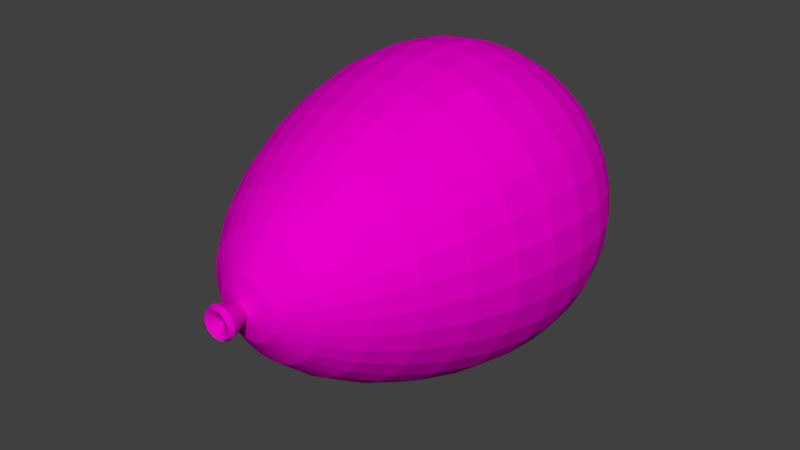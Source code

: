 # Source: Balloon.blend  (saved by Blender 2.61.0; exported with 4.5.12 LTS)
import bpy
from mathutils import Matrix  # noqa: F401  (used for matrix-valued properties, if any)

bpy.ops.wm.read_factory_settings(use_empty=True)
scene = bpy.context.scene
scene.name = 'Scene'

# ---- collections
col_collection_1 = bpy.data.collections.new('Collection 1'); scene.collection.children.link(col_collection_1)

# ---- materials (node trees are filled in below, after node groups)
mat_balloon = bpy.data.materials.new('balloon')
mat_balloon.alpha_threshold = 0.0
mat_balloon.use_transparent_shadow = False
mat_balloon.diffuse_color = (0.8, 0.0, 0.5844, 1.0)
mat_balloon.roughness = 0.5
mat_balloon.line_color = (0.0, 0.0, 0.0, 1.0)

# ---- material node trees

# ---- world
world_world = bpy.data.worlds.new('World'); scene.world = world_world
world_world.color = (0.05088, 0.05088, 0.05088)
world_world.use_sun_shadow = False
world_world.sun_shadow_jitter_overblur = 0.0
world_world.cycles.sampling_method = 'MANUAL'
world_world.cycles.sample_map_resolution = 256

# ---- meshes
me_sphere = bpy.data.meshes.new('Sphere')
me_sphere.from_pydata([(0.09567, -0.5386, -0.01903), (0.1877, -0.4722, -0.03733), (0.2724, -0.3733, -0.05419), (0.3468, -0.2519, -0.06897), (0.4077, -0.1179, -0.08111), (0.4531, 0.01984, -0.09012), (0.481, 0.1537, -0.09567), (0.4904, 0.2779, -0.09755), (0.481, 0.3883, -0.09567), (0.4531, 0.4838, -0.09012), (0.4077, 0.5702, -0.08111), (0.3468, 0.646, -0.06897), (0.2724, 0.7082, -0.05419), (0.1877, 0.7544, -0.03733), (0.09567, 0.7828, -0.01903), (0.09012, 0.7828, -0.03733), (0.1768, 0.7544, -0.07322), (0.2566, 0.7082, -0.1063), (0.3266, 0.646, -0.1353), (0.3841, 0.5702, -0.1591), (0.4268, 0.4838, -0.1768), (0.4531, 0.3883, -0.1877), (0.4619, 0.2779, -0.1913), (0.4531, 0.1537, -0.1877), (0.4268, 0.01984, -0.1768), (0.3841, -0.1179, -0.1591), (0.3266, -0.2519, -0.1353), (0.2566, -0.3733, -0.1063), (0.1768, -0.4722, -0.07322), (0.09012, -0.5386, -0.03733), (0.08111, -0.5386, -0.05419), (0.1591, -0.4722, -0.1063), (0.231, -0.3733, -0.1543), (0.294, -0.2519, -0.1964), (0.3457, -0.1179, -0.231), (0.3841, 0.01984, -0.2566), (0.4077, 0.1537, -0.2724), (0.4157, 0.2779, -0.2778), (0.4077, 0.3883, -0.2724), (0.3841, 0.4838, -0.2566), (0.3457, 0.5702, -0.231), (0.294, 0.646, -0.1964), (0.231, 0.7082, -0.1543), (0.1591, 0.7544, -0.1063), (0.08111, 0.7828, -0.05419), (0.06897, 0.7828, -0.06897), (0.1353, 0.7544, -0.1353), (0.1964, 0.7082, -0.1964), (0.25, 0.646, -0.25), (0.294, 0.5702, -0.294), (0.3266, 0.4838, -0.3266), (0.3468, 0.3883, -0.3468), (0.3536, 0.2779, -0.3536), (0.3468, 0.1537, -0.3468), (0.3266, 0.01984, -0.3266), (0.294, -0.1179, -0.294), (0.25, -0.2519, -0.25), (0.1964, -0.3733, -0.1964), (0.1353, -0.4722, -0.1353), (0.06897, -0.5386, -0.06897), (0.05419, -0.5386, -0.08111), (0.1063, -0.4722, -0.1591), (0.1543, -0.3733, -0.231), (0.1964, -0.2519, -0.294), (0.231, -0.1179, -0.3457), (0.2566, 0.01984, -0.3841), (0.2724, 0.1537, -0.4077), (0.2778, 0.2779, -0.4157), (0.2724, 0.3883, -0.4077), (0.2566, 0.4838, -0.3841), (0.231, 0.5702, -0.3457), (0.1964, 0.646, -0.294), (0.1543, 0.7082, -0.231), (0.1063, 0.7544, -0.1591), (0.05419, 0.7828, -0.08111), (0.03733, 0.7828, -0.09012), (0.07322, 0.7544, -0.1768), (0.1063, 0.7082, -0.2566), (0.1353, 0.646, -0.3266), (0.1591, 0.5702, -0.3841), (0.1768, 0.4838, -0.4268), (0.1877, 0.3883, -0.4531), (0.1913, 0.2779, -0.4619), (0.1877, 0.1537, -0.4531), (0.1768, 0.01984, -0.4268), (0.1591, -0.1179, -0.3841), (0.1353, -0.2519, -0.3266), (0.1063, -0.3733, -0.2566), (0.07322, -0.4722, -0.1768), (0.03733, -0.5386, -0.09012), (0.01903, -0.5386, -0.09567), (0.03733, -0.4722, -0.1877), (0.05419, -0.3733, -0.2724), (0.06897, -0.2519, -0.3468), (0.08111, -0.1179, -0.4077), (0.09012, 0.01984, -0.4531), (0.09567, 0.1537, -0.481), (0.09755, 0.2779, -0.4904), (0.09567, 0.3883, -0.481), (0.09012, 0.4838, -0.4531), (0.08111, 0.5702, -0.4077), (0.06897, 0.646, -0.3468), (0.05419, 0.7082, -0.2724), (0.03733, 0.7544, -0.1877), (0.01903, 0.7828, -0.09567), (-5.588e-09, 0.7828, -0.09755), (-1.118e-08, 0.7544, -0.1913), (-2.608e-08, 0.7082, -0.2778), (7.451e-09, 0.646, -0.3536), (-4.47e-08, 0.5702, -0.4157), (2.235e-08, 0.4838, -0.4619), (-4.47e-08, 0.3883, -0.4904), (-8.196e-08, 0.2779, -0.5), (-4.47e-08, 0.1537, -0.4904), (-3.725e-08, 0.01984, -0.4619), (-4.47e-08, -0.1179, -0.4157), (7.451e-09, -0.2519, -0.3536), (-7.451e-09, -0.3733, -0.2778), (-3.725e-09, -0.4722, -0.1913), (-5.588e-09, -0.5386, -0.09754), (-0.01903, -0.5386, -0.09567), (-0.03733, -0.4722, -0.1877), (-0.05419, -0.3733, -0.2724), (-0.06897, -0.2519, -0.3468), (-0.08111, -0.1179, -0.4077), (-0.09012, 0.01984, -0.4531), (-0.09567, 0.1537, -0.481), (-0.09755, 0.2779, -0.4904), (-0.09567, 0.3883, -0.481), (-0.09012, 0.4838, -0.4531), (-0.08111, 0.5702, -0.4077), (-0.06897, 0.646, -0.3468), (-0.05419, 0.7082, -0.2724), (-0.03733, 0.7544, -0.1877), (-0.01903, 0.7828, -0.09567), (-0.03733, 0.7828, -0.09012), (-0.07322, 0.7544, -0.1768), (-0.1063, 0.7082, -0.2566), (-0.1353, 0.646, -0.3266), (-0.1591, 0.5702, -0.3841), (-0.1768, 0.4838, -0.4268), (-0.1877, 0.3883, -0.4531), (-0.1913, 0.2779, -0.4619), (-0.1877, 0.1537, -0.4531), (-0.1768, 0.01984, -0.4268), (-0.1591, -0.1179, -0.3841), (-0.1353, -0.2519, -0.3266), (-0.1063, -0.3733, -0.2566), (-0.07322, -0.4722, -0.1768), (-0.03733, -0.5386, -0.09012), (-0.05419, -0.5386, -0.08111), (-0.1063, -0.4722, -0.1591), (-0.1543, -0.3733, -0.231), (-0.1964, -0.2519, -0.294), (-0.231, -0.1179, -0.3457), (-0.2566, 0.01984, -0.3841), (-0.2724, 0.1537, -0.4077), (-0.2778, 0.2779, -0.4157), (-0.2724, 0.3883, -0.4077), (-0.2566, 0.4838, -0.3841), (-0.231, 0.5702, -0.3457), (-0.1964, 0.646, -0.294), (-0.1543, 0.7082, -0.231), (-0.1063, 0.7544, -0.1591), (-0.05419, 0.7828, -0.08111), (-0.06897, 0.7828, -0.06897), (-0.1353, 0.7544, -0.1353), (-0.1964, 0.7082, -0.1964), (-0.25, 0.646, -0.25), (-0.294, 0.5702, -0.294), (-0.3266, 0.4838, -0.3266), (-0.3468, 0.3883, -0.3468), (-0.3536, 0.2779, -0.3536), (-0.3468, 0.1537, -0.3468), (-0.3266, 0.01984, -0.3266), (-0.294, -0.1179, -0.294), (-0.25, -0.2519, -0.25), (-0.1964, -0.3733, -0.1964), (-0.1353, -0.4722, -0.1353), (-0.06897, -0.5386, -0.06897), (-0.08111, -0.5386, -0.05419), (-0.1591, -0.4722, -0.1063), (-0.231, -0.3733, -0.1543), (-0.294, -0.2519, -0.1964), (-0.3457, -0.1179, -0.231), (-0.3841, 0.01984, -0.2566), (-0.4077, 0.1537, -0.2724), (-0.4157, 0.2779, -0.2778), (-0.4077, 0.3883, -0.2724), (-0.3841, 0.4838, -0.2566), (-0.3457, 0.5702, -0.231), (-0.294, 0.646, -0.1964), (-0.231, 0.7082, -0.1543), (-0.1591, 0.7544, -0.1063), (-0.08111, 0.7828, -0.05419), (-0.09012, 0.7828, -0.03733), (-0.1768, 0.7544, -0.07322), (-0.2566, 0.7082, -0.1063), (-0.3266, 0.646, -0.1353), (-0.3841, 0.5702, -0.1591), (-0.4268, 0.4838, -0.1768), (-0.4531, 0.3883, -0.1877), (-0.4619, 0.2779, -0.1913), (-0.4531, 0.1537, -0.1877), (-0.4268, 0.01984, -0.1768), (-0.3841, -0.1179, -0.1591), (-0.3266, -0.2519, -0.1353), (-0.2566, -0.3733, -0.1063), (-0.1768, -0.4722, -0.07322), (-0.09012, -0.5386, -0.03733), (-0.09567, -0.5386, -0.01903), (-0.1877, -0.4722, -0.03733), (-0.2724, -0.3733, -0.05419), (-0.3468, -0.2519, -0.06897), (-0.4077, -0.1179, -0.08111), (-0.4531, 0.01984, -0.09012), (-0.481, 0.1537, -0.09567), (-0.4904, 0.2779, -0.09754), (-0.481, 0.3883, -0.09567), (-0.4531, 0.4838, -0.09012), (-0.4077, 0.5702, -0.08111), (-0.3468, 0.646, -0.06897), (-0.2724, 0.7082, -0.05419), (-0.1877, 0.7544, -0.03733), (-0.09567, 0.7828, -0.01903), (-0.09755, 0.7828, 1.49e-08), (-0.1913, 0.7544, 1.49e-08), (-0.2778, 0.7082, 4.47e-08), (-0.3536, 0.646, -1.49e-08), (-0.4157, 0.5702, 4.47e-08), (-0.4619, 0.4838, -1.49e-08), (-0.4904, 0.3883, 7.451e-08), (-0.5, 0.2779, 1.937e-07), (-0.4904, 0.1537, 1.043e-07), (-0.4619, 0.01984, 4.47e-08), (-0.4157, -0.1179, 1.043e-07), (-0.3536, -0.2519, 4.47e-08), (-0.2778, -0.3733, 7.451e-08), (-0.1913, -0.4722, 7.451e-08), (-0.09755, -0.5386, 7.451e-08), (-0.09567, -0.5386, 0.01903), (-0.1877, -0.4722, 0.03733), (-0.2724, -0.3733, 0.05419), (-0.3468, -0.2519, 0.06897), (-0.4077, -0.1179, 0.08111), (-0.4531, 0.01984, 0.09012), (-0.481, 0.1537, 0.09567), (-0.4904, 0.2779, 0.09755), (-0.481, 0.3883, 0.09567), (-0.4531, 0.4838, 0.09012), (-0.4077, 0.5702, 0.08111), (-0.3468, 0.646, 0.06897), (-0.2724, 0.7082, 0.05419), (-0.1877, 0.7544, 0.03733), (-0.09567, 0.7828, 0.01903), (-0.09012, 0.7828, 0.03733), (-0.1768, 0.7544, 0.07322), (-0.2566, 0.7082, 0.1063), (-0.3266, 0.646, 0.1353), (-0.3841, 0.5702, 0.1591), (-0.4268, 0.4838, 0.1768), (-0.4531, 0.3883, 0.1877), (-0.4619, 0.2779, 0.1913), (-0.4531, 0.1537, 0.1877), (-0.4268, 0.01984, 0.1768), (-0.3841, -0.1179, 0.1591), (-0.3266, -0.2519, 0.1353), (-0.2566, -0.3733, 0.1063), (-0.1768, -0.4722, 0.07322), (-0.09012, -0.5386, 0.03733), (-0.08111, -0.5386, 0.05419), (-0.1591, -0.4722, 0.1063), (-0.231, -0.3733, 0.1543), (-0.294, -0.2519, 0.1964), (-0.3457, -0.1179, 0.231), (-0.3841, 0.01984, 0.2566), (-0.4077, 0.1537, 0.2724), (-0.4157, 0.2779, 0.2778), (-0.4077, 0.3883, 0.2724), (-0.3841, 0.4838, 0.2566), (-0.3457, 0.5702, 0.231), (-0.294, 0.646, 0.1964), (-0.231, 0.7082, 0.1543), (-0.1591, 0.7544, 0.1063), (-0.08111, 0.7828, 0.05419), (-0.06897, 0.7828, 0.06897), (-0.1353, 0.7544, 0.1353), (-0.1964, 0.7082, 0.1964), (-0.25, 0.646, 0.25), (-0.294, 0.5702, 0.294), (-0.3266, 0.4838, 0.3266), (-0.3468, 0.3883, 0.3468), (-0.3536, 0.2779, 0.3536), (-0.3468, 0.1537, 0.3468), (-0.3266, 0.01984, 0.3266), (-0.294, -0.1179, 0.294), (-0.25, -0.2519, 0.25), (-0.1964, -0.3733, 0.1964), (-0.1353, -0.4722, 0.1353), (-0.06897, -0.5386, 0.06897), (-0.05419, -0.5386, 0.08111), (-0.1063, -0.4722, 0.1591), (-0.1543, -0.3733, 0.231), (-0.1964, -0.2519, 0.294), (-0.231, -0.1179, 0.3457), (-0.2566, 0.01984, 0.3841), (-0.2724, 0.1537, 0.4077), (-0.2778, 0.2779, 0.4157), (-0.2724, 0.3883, 0.4077), (-0.2566, 0.4838, 0.3841), (-0.231, 0.5702, 0.3457), (-0.1964, 0.646, 0.294), (-0.1543, 0.7082, 0.231), (-0.1063, 0.7544, 0.1591), (-0.05419, 0.7828, 0.08111), (0.0, 0.7924, 1.49e-08), (-0.03733, 0.7828, 0.09012), (-0.07322, 0.7544, 0.1768), (-0.1063, 0.7082, 0.2566), (-0.1353, 0.646, 0.3266), (-0.1591, 0.5702, 0.3841), (-0.1768, 0.4838, 0.4268), (-0.1877, 0.3883, 0.4531), (-0.1913, 0.2779, 0.4619), (-0.1877, 0.1537, 0.4531), (-0.1768, 0.01984, 0.4268), (-0.1591, -0.1179, 0.3841), (-0.1353, -0.2519, 0.3266), (-0.1063, -0.3733, 0.2566), (-0.07322, -0.4722, 0.1768), (-0.03733, -0.5386, 0.09012), (-0.01903, -0.5386, 0.09567), (-0.03733, -0.4722, 0.1877), (-0.05419, -0.3733, 0.2724), (-0.06897, -0.2519, 0.3468), (-0.08111, -0.1179, 0.4077), (-0.09012, 0.01984, 0.4531), (-0.09567, 0.1537, 0.481), (-0.09754, 0.2779, 0.4904), (-0.09567, 0.3883, 0.481), (-0.09012, 0.4838, 0.4531), (-0.08111, 0.5702, 0.4077), (-0.06897, 0.646, 0.3468), (-0.05419, 0.7082, 0.2724), (-0.03733, 0.7544, 0.1877), (-0.01903, 0.7828, 0.09567), (9.313e-09, 0.7828, 0.09755), (2.608e-08, 0.7544, 0.1913), (7.451e-08, 0.7082, 0.2778), (1.49e-08, 0.646, 0.3536), (5.215e-08, 0.5702, 0.4157), (7.451e-09, 0.4838, 0.4619), (1.341e-07, 0.3883, 0.4904), (2.235e-07, 0.2779, 0.5), (1.341e-07, 0.1537, 0.4904), (4.47e-08, 0.01984, 0.4619), (5.215e-08, -0.1179, 0.4157), (1.49e-08, -0.2519, 0.3536), (4.47e-08, -0.3733, 0.2778), (1.118e-08, -0.4722, 0.1913), (1.49e-08, -0.5386, 0.09755), (0.01903, -0.5386, 0.09567), (0.03733, -0.4722, 0.1877), (0.05419, -0.3733, 0.2724), (0.06897, -0.2519, 0.3468), (0.08111, -0.1179, 0.4077), (0.09012, 0.01984, 0.4531), (0.09567, 0.1537, 0.481), (0.09755, 0.2779, 0.4904), (0.09567, 0.3883, 0.481), (0.09012, 0.4838, 0.4531), (0.08111, 0.5702, 0.4077), (0.06897, 0.646, 0.3468), (0.05419, 0.7082, 0.2724), (0.03733, 0.7544, 0.1877), (0.01903, 0.7828, 0.09567), (0.03733, 0.7828, 0.09012), (0.07322, 0.7544, 0.1768), (0.1063, 0.7082, 0.2566), (0.1353, 0.646, 0.3266), (0.1591, 0.5702, 0.3841), (0.1768, 0.4838, 0.4268), (0.1877, 0.3883, 0.4531), (0.1913, 0.2779, 0.4619), (0.1877, 0.1537, 0.4531), (0.1768, 0.01984, 0.4268), (0.1591, -0.1179, 0.3841), (0.1353, -0.2519, 0.3266), (0.1063, -0.3733, 0.2566), (0.07322, -0.4722, 0.1768), (0.03733, -0.5386, 0.09012), (0.05419, -0.5386, 0.08111), (0.1063, -0.4722, 0.1591), (0.1543, -0.3733, 0.231), (0.1964, -0.2519, 0.294), (0.231, -0.1179, 0.3457), (0.2566, 0.01984, 0.3841), (0.2724, 0.1537, 0.4077), (0.2778, 0.2779, 0.4157), (0.2724, 0.3883, 0.4077), (0.2566, 0.4838, 0.3841), (0.231, 0.5702, 0.3457), (0.1964, 0.646, 0.294), (0.1543, 0.7082, 0.231), (0.1063, 0.7544, 0.1591), (0.05419, 0.7828, 0.08111), (0.06897, 0.7828, 0.06897), (0.1353, 0.7544, 0.1353), (0.1964, 0.7082, 0.1964), (0.25, 0.646, 0.25), (0.294, 0.5702, 0.294), (0.3266, 0.4838, 0.3266), (0.3468, 0.3883, 0.3468), (0.3536, 0.2779, 0.3536), (0.3468, 0.1537, 0.3468), (0.3266, 0.01984, 0.3266), (0.294, -0.1179, 0.294), (0.25, -0.2519, 0.25), (0.1964, -0.3733, 0.1964), (0.1353, -0.4722, 0.1353), (0.06897, -0.5386, 0.06897), (0.08111, -0.5386, 0.05419), (0.1591, -0.4722, 0.1063), (0.231, -0.3733, 0.1543), (0.294, -0.2519, 0.1964), (0.3457, -0.1179, 0.231), (0.3841, 0.01984, 0.2566), (0.4077, 0.1537, 0.2724), (0.4157, 0.2779, 0.2778), (0.4077, 0.3883, 0.2724), (0.3841, 0.4838, 0.2566), (0.3457, 0.5702, 0.231), (0.294, 0.646, 0.1964), (0.231, 0.7082, 0.1543), (0.1591, 0.7544, 0.1063), (0.08111, 0.7828, 0.05419), (0.09012, 0.7828, 0.03733), (0.1768, 0.7544, 0.07322), (0.2566, 0.7082, 0.1063), (0.3266, 0.646, 0.1353), (0.3841, 0.5702, 0.1591), (0.4268, 0.4838, 0.1768), (0.4531, 0.3883, 0.1877), (0.4619, 0.2779, 0.1913), (0.4531, 0.1537, 0.1877), (0.4268, 0.01984, 0.1768), (0.3841, -0.1179, 0.1591), (0.3266, -0.2519, 0.1353), (0.2566, -0.3733, 0.1063), (0.1768, -0.4722, 0.07322), (0.09012, -0.5386, 0.03733), (0.09567, -0.5386, 0.01903), (0.1877, -0.4722, 0.03733), (0.2724, -0.3733, 0.05419), (0.3468, -0.2519, 0.06897), (0.4077, -0.1179, 0.08111), (0.4531, 0.01984, 0.09012), (0.481, 0.1537, 0.09567), (0.4904, 0.2779, 0.09754), (0.481, 0.3883, 0.09567), (0.4531, 0.4838, 0.09012), (0.4077, 0.5702, 0.08111), (0.3468, 0.646, 0.06897), (0.2724, 0.7082, 0.05419), (0.1877, 0.7544, 0.03733), (0.09567, 0.7828, 0.01903), (0.09755, 0.7828, -4.47e-08), (0.1913, 0.7544, -4.47e-08), (0.2778, 0.7082, -7.451e-08), (0.3536, 0.646, -1.49e-08), (0.4157, 0.5702, -7.451e-08), (0.4619, 0.4838, -1.49e-08), (0.4904, 0.3883, -1.639e-07), (0.5, 0.2779, -2.235e-07), (0.4904, 0.1537, -1.043e-07), (0.4619, 0.01984, -4.47e-08), (0.4157, -0.1179, -1.49e-08), (0.3536, -0.2519, 1.49e-08), (0.2778, -0.3733, -1.49e-08), (0.1913, -0.4722, 4.47e-08), (0.09754, -0.5386, 7.451e-08), (0.02526, -0.562, 1.49e-08), (0.02477, -0.562, 0.004928), (0.02334, -0.562, 0.009666), (0.021, -0.562, 0.01403), (0.01786, -0.562, 0.01786), (0.01403, -0.562, 0.021), (0.009666, -0.562, 0.02334), (0.004928, -0.562, 0.02477), (5.644e-09, -0.562, 0.02526), (-0.004928, -0.562, 0.02477), (-0.009666, -0.562, 0.02334), (-0.01403, -0.562, 0.021), (-0.01786, -0.562, 0.01786), (-0.021, -0.562, 0.01403), (-0.02334, -0.562, 0.009666), (-0.02477, -0.562, 0.004928), (-0.02526, -0.562, 7.451e-08), (-0.02477, -0.562, -0.004928), (-0.02334, -0.562, -0.009666), (-0.021, -0.562, -0.01403), (-0.01786, -0.562, -0.01786), (-0.01403, -0.562, -0.021), (-0.009666, -0.562, -0.02334), (-0.004928, -0.562, -0.02477), (3.381e-10, -0.562, -0.02526), (0.004928, -0.562, -0.02477), (0.009666, -0.562, -0.02334), (0.01403, -0.562, -0.021), (0.01786, -0.562, -0.01786), (0.021, -0.562, -0.01403), (0.02334, -0.562, -0.009666), (0.02477, -0.562, -0.004928), (0.04267, -0.6437, -0.008488), (0.0402, -0.6437, -0.01665), (0.03618, -0.6437, -0.02417), (0.03076, -0.6437, -0.03076), (0.02417, -0.6437, -0.03618), (0.01665, -0.6437, -0.0402), (0.008488, -0.6437, -0.04267), (-1.87e-09, -0.6437, -0.04351), (-0.008488, -0.6437, -0.04267), (-0.01665, -0.6437, -0.0402), (-0.02417, -0.6437, -0.03618), (-0.03076, -0.6437, -0.03076), (-0.03618, -0.6437, -0.02417), (-0.0402, -0.6437, -0.01665), (-0.04267, -0.6437, -0.008488), (-0.04351, -0.6437, 7.451e-08), (-0.04267, -0.6437, 0.008488), (-0.0402, -0.6437, 0.01665), (-0.03618, -0.6437, 0.02417), (-0.03076, -0.6437, 0.03076), (-0.02417, -0.6437, 0.03618), (-0.01665, -0.6437, 0.0402), (-0.008488, -0.6437, 0.04267), (7.269e-09, -0.6437, 0.04351), (0.008488, -0.6437, 0.04267), (0.01665, -0.6437, 0.0402), (0.02417, -0.6437, 0.03618), (0.03076, -0.6437, 0.03076), (0.03618, -0.6437, 0.02417), (0.0402, -0.6437, 0.01665), (0.04267, -0.6437, 0.008488), (0.04351, -0.6437, 1.49e-08), (3.725e-09, -0.6202, 1.49e-08), (0.04183, -0.6029, -0.00832), (0.0394, -0.6029, -0.01632), (0.03546, -0.6029, -0.02369), (0.03016, -0.6029, -0.03016), (0.02369, -0.6029, -0.03546), (0.01632, -0.6029, -0.0394), (0.00832, -0.6029, -0.04183), (-1.514e-09, -0.6029, -0.04265), (-0.00832, -0.6029, -0.04183), (-0.01632, -0.6029, -0.0394), (-0.02369, -0.6029, -0.03546), (-0.03016, -0.6029, -0.03016), (-0.03546, -0.6029, -0.02369), (-0.0394, -0.6029, -0.01632), (-0.04183, -0.6029, -0.00832), (-0.04265, -0.6029, 7.451e-08), (-0.04183, -0.6029, 0.00832), (-0.0394, -0.6029, 0.01632), (-0.03546, -0.6029, 0.02369), (-0.03016, -0.6029, 0.03016), (-0.02369, -0.6029, 0.03546), (-0.01632, -0.6029, 0.0394), (-0.00832, -0.6029, 0.04183), (7.444e-09, -0.6029, 0.04265), (0.00832, -0.6029, 0.04183), (0.01632, -0.6029, 0.0394), (0.02369, -0.6029, 0.03546), (0.03016, -0.6029, 0.03016), (0.03546, -0.6029, 0.02369), (0.0394, -0.6029, 0.01632), (0.04183, -0.6029, 0.00832), (0.04265, -0.6029, 7.451e-08), (0.05056, -0.6273, -0.01006), (0.04763, -0.6273, -0.01973), (0.04286, -0.6273, -0.02864), (0.03645, -0.6273, -0.03645), (0.02864, -0.6273, -0.04286), (0.01973, -0.6273, -0.04763), (0.01006, -0.6273, -0.05056), (-2.37e-09, -0.6273, -0.05155), (-0.01006, -0.6273, -0.05056), (-0.01973, -0.6273, -0.04763), (-0.02864, -0.6273, -0.04286), (-0.03645, -0.6273, -0.03645), (-0.04286, -0.6273, -0.02864), (-0.04763, -0.6273, -0.01973), (-0.05056, -0.6273, -0.01006), (-0.05155, -0.6273, 7.451e-08), (-0.05056, -0.6273, 0.01006), (-0.04763, -0.6273, 0.01973), (-0.04286, -0.6273, 0.02864), (-0.03645, -0.6273, 0.03645), (-0.02864, -0.6273, 0.04286), (-0.01973, -0.6273, 0.04763), (-0.01006, -0.6273, 0.05056), (8.458e-09, -0.6273, 0.05155), (0.01006, -0.6273, 0.05056), (0.01973, -0.6273, 0.04763), (0.02864, -0.6273, 0.04286), (0.03645, -0.6273, 0.03645), (0.04286, -0.6273, 0.02864), (0.04763, -0.6273, 0.01973), (0.05056, -0.6273, 0.01006), (0.05155, -0.6273, 1.49e-08)], [], [(0, 1, 479, 480), (478, 479, 1, 2), (477, 478, 2, 3), (476, 477, 3, 4), (475, 476, 4, 5), (474, 475, 5, 6), (473, 474, 6, 7), (472, 473, 7, 8), (471, 472, 8, 9), (470, 471, 9, 10), (469, 470, 10, 11), (468, 469, 11, 12), (467, 468, 12, 13), (466, 467, 13, 14), (315, 466, 14), (315, 14, 15), (14, 13, 16, 15), (13, 12, 17, 16), (12, 11, 18, 17), (11, 10, 19, 18), (10, 9, 20, 19), (9, 8, 21, 20), (8, 7, 22, 21), (7, 6, 23, 22), (6, 5, 24, 23), (5, 4, 25, 24), (4, 3, 26, 25), (3, 2, 27, 26), (2, 1, 28, 27), (1, 0, 29, 28), (28, 29, 30, 31), (27, 28, 31, 32), (26, 27, 32, 33), (25, 26, 33, 34), (24, 25, 34, 35), (23, 24, 35, 36), (22, 23, 36, 37), (21, 22, 37, 38), (20, 21, 38, 39), (19, 20, 39, 40), (18, 19, 40, 41), (17, 18, 41, 42), (16, 17, 42, 43), (15, 16, 43, 44), (315, 15, 44), (315, 44, 45), (44, 43, 46, 45), (43, 42, 47, 46), (42, 41, 48, 47), (41, 40, 49, 48), (40, 39, 50, 49), (39, 38, 51, 50), (38, 37, 52, 51), (37, 36, 53, 52), (36, 35, 54, 53), (35, 34, 55, 54), (34, 33, 56, 55), (33, 32, 57, 56), (32, 31, 58, 57), (31, 30, 59, 58), (58, 59, 60, 61), (57, 58, 61, 62), (56, 57, 62, 63), (55, 56, 63, 64), (54, 55, 64, 65), (53, 54, 65, 66), (52, 53, 66, 67), (51, 52, 67, 68), (50, 51, 68, 69), (49, 50, 69, 70), (48, 49, 70, 71), (47, 48, 71, 72), (46, 47, 72, 73), (45, 46, 73, 74), (315, 45, 74), (315, 74, 75), (74, 73, 76, 75), (73, 72, 77, 76), (72, 71, 78, 77), (71, 70, 79, 78), (70, 69, 80, 79), (69, 68, 81, 80), (68, 67, 82, 81), (67, 66, 83, 82), (66, 65, 84, 83), (65, 64, 85, 84), (64, 63, 86, 85), (63, 62, 87, 86), (62, 61, 88, 87), (61, 60, 89, 88), (88, 89, 90, 91), (87, 88, 91, 92), (86, 87, 92, 93), (85, 86, 93, 94), (84, 85, 94, 95), (83, 84, 95, 96), (82, 83, 96, 97), (81, 82, 97, 98), (80, 81, 98, 99), (79, 80, 99, 100), (78, 79, 100, 101), (77, 78, 101, 102), (76, 77, 102, 103), (75, 76, 103, 104), (315, 75, 104), (315, 104, 105), (104, 103, 106, 105), (103, 102, 107, 106), (102, 101, 108, 107), (101, 100, 109, 108), (100, 99, 110, 109), (99, 98, 111, 110), (98, 97, 112, 111), (97, 96, 113, 112), (96, 95, 114, 113), (95, 94, 115, 114), (94, 93, 116, 115), (93, 92, 117, 116), (92, 91, 118, 117), (91, 90, 119, 118), (118, 119, 120, 121), (117, 118, 121, 122), (116, 117, 122, 123), (115, 116, 123, 124), (114, 115, 124, 125), (113, 114, 125, 126), (112, 113, 126, 127), (111, 112, 127, 128), (110, 111, 128, 129), (109, 110, 129, 130), (108, 109, 130, 131), (107, 108, 131, 132), (106, 107, 132, 133), (105, 106, 133, 134), (315, 105, 134), (315, 134, 135), (134, 133, 136, 135), (133, 132, 137, 136), (132, 131, 138, 137), (131, 130, 139, 138), (130, 129, 140, 139), (129, 128, 141, 140), (128, 127, 142, 141), (127, 126, 143, 142), (126, 125, 144, 143), (125, 124, 145, 144), (124, 123, 146, 145), (123, 122, 147, 146), (122, 121, 148, 147), (121, 120, 149, 148), (148, 149, 150, 151), (147, 148, 151, 152), (146, 147, 152, 153), (145, 146, 153, 154), (144, 145, 154, 155), (143, 144, 155, 156), (142, 143, 156, 157), (141, 142, 157, 158), (140, 141, 158, 159), (139, 140, 159, 160), (138, 139, 160, 161), (137, 138, 161, 162), (136, 137, 162, 163), (135, 136, 163, 164), (315, 135, 164), (315, 164, 165), (164, 163, 166, 165), (163, 162, 167, 166), (162, 161, 168, 167), (161, 160, 169, 168), (160, 159, 170, 169), (159, 158, 171, 170), (158, 157, 172, 171), (157, 156, 173, 172), (156, 155, 174, 173), (155, 154, 175, 174), (154, 153, 176, 175), (153, 152, 177, 176), (152, 151, 178, 177), (151, 150, 179, 178), (178, 179, 180, 181), (177, 178, 181, 182), (176, 177, 182, 183), (175, 176, 183, 184), (174, 175, 184, 185), (173, 174, 185, 186), (172, 173, 186, 187), (171, 172, 187, 188), (170, 171, 188, 189), (169, 170, 189, 190), (168, 169, 190, 191), (167, 168, 191, 192), (166, 167, 192, 193), (165, 166, 193, 194), (315, 165, 194), (315, 194, 195), (194, 193, 196, 195), (193, 192, 197, 196), (192, 191, 198, 197), (191, 190, 199, 198), (190, 189, 200, 199), (189, 188, 201, 200), (188, 187, 202, 201), (187, 186, 203, 202), (186, 185, 204, 203), (185, 184, 205, 204), (184, 183, 206, 205), (183, 182, 207, 206), (182, 181, 208, 207), (181, 180, 209, 208), (208, 209, 210, 211), (207, 208, 211, 212), (206, 207, 212, 213), (205, 206, 213, 214), (204, 205, 214, 215), (203, 204, 215, 216), (202, 203, 216, 217), (201, 202, 217, 218), (200, 201, 218, 219), (199, 200, 219, 220), (198, 199, 220, 221), (197, 198, 221, 222), (196, 197, 222, 223), (195, 196, 223, 224), (315, 195, 224), (315, 224, 225), (224, 223, 226, 225), (223, 222, 227, 226), (222, 221, 228, 227), (221, 220, 229, 228), (220, 219, 230, 229), (219, 218, 231, 230), (218, 217, 232, 231), (217, 216, 233, 232), (216, 215, 234, 233), (215, 214, 235, 234), (214, 213, 236, 235), (213, 212, 237, 236), (212, 211, 238, 237), (211, 210, 239, 238), (238, 239, 240, 241), (237, 238, 241, 242), (236, 237, 242, 243), (235, 236, 243, 244), (234, 235, 244, 245), (233, 234, 245, 246), (232, 233, 246, 247), (231, 232, 247, 248), (230, 231, 248, 249), (229, 230, 249, 250), (228, 229, 250, 251), (227, 228, 251, 252), (226, 227, 252, 253), (225, 226, 253, 254), (315, 225, 254), (315, 254, 255), (254, 253, 256, 255), (253, 252, 257, 256), (252, 251, 258, 257), (251, 250, 259, 258), (250, 249, 260, 259), (249, 248, 261, 260), (248, 247, 262, 261), (247, 246, 263, 262), (246, 245, 264, 263), (245, 244, 265, 264), (244, 243, 266, 265), (243, 242, 267, 266), (242, 241, 268, 267), (241, 240, 269, 268), (268, 269, 270, 271), (267, 268, 271, 272), (266, 267, 272, 273), (265, 266, 273, 274), (264, 265, 274, 275), (263, 264, 275, 276), (262, 263, 276, 277), (261, 262, 277, 278), (260, 261, 278, 279), (259, 260, 279, 280), (258, 259, 280, 281), (257, 258, 281, 282), (256, 257, 282, 283), (255, 256, 283, 284), (315, 255, 284), (315, 284, 285), (284, 283, 286, 285), (283, 282, 287, 286), (282, 281, 288, 287), (281, 280, 289, 288), (280, 279, 290, 289), (279, 278, 291, 290), (278, 277, 292, 291), (277, 276, 293, 292), (276, 275, 294, 293), (275, 274, 295, 294), (274, 273, 296, 295), (273, 272, 297, 296), (272, 271, 298, 297), (271, 270, 299, 298), (298, 299, 300, 301), (297, 298, 301, 302), (296, 297, 302, 303), (295, 296, 303, 304), (294, 295, 304, 305), (293, 294, 305, 306), (292, 293, 306, 307), (291, 292, 307, 308), (290, 291, 308, 309), (289, 290, 309, 310), (288, 289, 310, 311), (287, 288, 311, 312), (286, 287, 312, 313), (285, 286, 313, 314), (315, 285, 314), (315, 314, 316), (314, 313, 317, 316), (313, 312, 318, 317), (312, 311, 319, 318), (311, 310, 320, 319), (310, 309, 321, 320), (309, 308, 322, 321), (308, 307, 323, 322), (307, 306, 324, 323), (306, 305, 325, 324), (305, 304, 326, 325), (304, 303, 327, 326), (303, 302, 328, 327), (302, 301, 329, 328), (301, 300, 330, 329), (329, 330, 331, 332), (328, 329, 332, 333), (327, 328, 333, 334), (326, 327, 334, 335), (325, 326, 335, 336), (324, 325, 336, 337), (323, 324, 337, 338), (322, 323, 338, 339), (321, 322, 339, 340), (320, 321, 340, 341), (319, 320, 341, 342), (318, 319, 342, 343), (317, 318, 343, 344), (316, 317, 344, 345), (315, 316, 345), (315, 345, 346), (345, 344, 347, 346), (344, 343, 348, 347), (343, 342, 349, 348), (342, 341, 350, 349), (341, 340, 351, 350), (340, 339, 352, 351), (339, 338, 353, 352), (338, 337, 354, 353), (337, 336, 355, 354), (336, 335, 356, 355), (335, 334, 357, 356), (334, 333, 358, 357), (333, 332, 359, 358), (332, 331, 360, 359), (359, 360, 361, 362), (358, 359, 362, 363), (357, 358, 363, 364), (356, 357, 364, 365), (355, 356, 365, 366), (354, 355, 366, 367), (353, 354, 367, 368), (352, 353, 368, 369), (351, 352, 369, 370), (350, 351, 370, 371), (349, 350, 371, 372), (348, 349, 372, 373), (347, 348, 373, 374), (346, 347, 374, 375), (315, 346, 375), (315, 375, 376), (375, 374, 377, 376), (374, 373, 378, 377), (373, 372, 379, 378), (372, 371, 380, 379), (371, 370, 381, 380), (370, 369, 382, 381), (369, 368, 383, 382), (368, 367, 384, 383), (367, 366, 385, 384), (366, 365, 386, 385), (365, 364, 387, 386), (364, 363, 388, 387), (363, 362, 389, 388), (362, 361, 390, 389), (389, 390, 391, 392), (388, 389, 392, 393), (387, 388, 393, 394), (386, 387, 394, 395), (385, 386, 395, 396), (384, 385, 396, 397), (383, 384, 397, 398), (382, 383, 398, 399), (381, 382, 399, 400), (380, 381, 400, 401), (379, 380, 401, 402), (378, 379, 402, 403), (377, 378, 403, 404), (376, 377, 404, 405), (315, 376, 405), (315, 405, 406), (405, 404, 407, 406), (404, 403, 408, 407), (403, 402, 409, 408), (402, 401, 410, 409), (401, 400, 411, 410), (400, 399, 412, 411), (399, 398, 413, 412), (398, 397, 414, 413), (397, 396, 415, 414), (396, 395, 416, 415), (395, 394, 417, 416), (394, 393, 418, 417), (393, 392, 419, 418), (392, 391, 420, 419), (419, 420, 421, 422), (418, 419, 422, 423), (417, 418, 423, 424), (416, 417, 424, 425), (415, 416, 425, 426), (414, 415, 426, 427), (413, 414, 427, 428), (412, 413, 428, 429), (411, 412, 429, 430), (410, 411, 430, 431), (409, 410, 431, 432), (408, 409, 432, 433), (407, 408, 433, 434), (406, 407, 434, 435), (315, 406, 435), (315, 435, 436), (435, 434, 437, 436), (434, 433, 438, 437), (433, 432, 439, 438), (432, 431, 440, 439), (431, 430, 441, 440), (430, 429, 442, 441), (429, 428, 443, 442), (428, 427, 444, 443), (427, 426, 445, 444), (426, 425, 446, 445), (425, 424, 447, 446), (424, 423, 448, 447), (423, 422, 449, 448), (422, 421, 450, 449), (449, 450, 451, 452), (448, 449, 452, 453), (447, 448, 453, 454), (446, 447, 454, 455), (445, 446, 455, 456), (444, 445, 456, 457), (443, 444, 457, 458), (442, 443, 458, 459), (441, 442, 459, 460), (440, 441, 460, 461), (439, 440, 461, 462), (438, 439, 462, 463), (437, 438, 463, 464), (436, 437, 464, 465), (315, 436, 465), (315, 465, 466), (465, 464, 467, 466), (464, 463, 468, 467), (463, 462, 469, 468), (462, 461, 470, 469), (461, 460, 471, 470), (460, 459, 472, 471), (459, 458, 473, 472), (458, 457, 474, 473), (457, 456, 475, 474), (456, 455, 476, 475), (455, 454, 477, 476), (454, 453, 478, 477), (453, 452, 479, 478), (452, 451, 480, 479), (0, 480, 481, 512), (480, 451, 482, 481), (451, 450, 483, 482), (450, 421, 484, 483), (421, 420, 485, 484), (420, 391, 486, 485), (391, 390, 487, 486), (390, 361, 488, 487), (361, 360, 489, 488), (360, 331, 490, 489), (331, 330, 491, 490), (330, 300, 492, 491), (300, 299, 493, 492), (299, 270, 494, 493), (270, 269, 495, 494), (269, 240, 496, 495), (240, 239, 497, 496), (239, 210, 498, 497), (210, 209, 499, 498), (209, 180, 500, 499), (180, 179, 501, 500), (179, 150, 502, 501), (150, 149, 503, 502), (149, 120, 504, 503), (120, 119, 505, 504), (119, 90, 506, 505), (90, 89, 507, 506), (89, 60, 508, 507), (60, 59, 509, 508), (59, 30, 510, 509), (30, 29, 511, 510), (29, 0, 512, 511), (513, 544, 545), (544, 543, 545), (543, 542, 545), (542, 541, 545), (541, 540, 545), (540, 539, 545), (539, 538, 545), (538, 537, 545), (537, 536, 545), (536, 535, 545), (535, 534, 545), (534, 533, 545), (533, 532, 545), (532, 531, 545), (531, 530, 545), (530, 529, 545), (529, 528, 545), (528, 527, 545), (527, 526, 545), (526, 525, 545), (525, 524, 545), (524, 523, 545), (523, 522, 545), (522, 521, 545), (521, 520, 545), (520, 519, 545), (519, 518, 545), (518, 517, 545), (517, 516, 545), (516, 515, 545), (515, 514, 545), (514, 513, 545), (512, 546, 547, 511), (511, 547, 548, 510), (510, 548, 549, 509), (509, 549, 550, 508), (508, 550, 551, 507), (507, 551, 552, 506), (506, 552, 553, 505), (505, 553, 554, 504), (504, 554, 555, 503), (503, 555, 556, 502), (502, 556, 557, 501), (501, 557, 558, 500), (500, 558, 559, 499), (499, 559, 560, 498), (498, 560, 561, 497), (497, 561, 562, 496), (496, 562, 563, 495), (495, 563, 564, 494), (494, 564, 565, 493), (493, 565, 566, 492), (492, 566, 567, 491), (491, 567, 568, 490), (490, 568, 569, 489), (489, 569, 570, 488), (488, 570, 571, 487), (487, 571, 572, 486), (486, 572, 573, 485), (485, 573, 574, 484), (484, 574, 575, 483), (483, 575, 576, 482), (482, 576, 577, 481), (481, 577, 546, 512), (546, 578, 579, 547), (578, 513, 514, 579), (547, 579, 580, 548), (579, 514, 515, 580), (548, 580, 581, 549), (580, 515, 516, 581), (549, 581, 582, 550), (581, 516, 517, 582), (550, 582, 583, 551), (582, 517, 518, 583), (551, 583, 584, 552), (583, 518, 519, 584), (552, 584, 585, 553), (584, 519, 520, 585), (553, 585, 586, 554), (585, 520, 521, 586), (554, 586, 587, 555), (586, 521, 522, 587), (555, 587, 588, 556), (587, 522, 523, 588), (556, 588, 589, 557), (588, 523, 524, 589), (557, 589, 590, 558), (589, 524, 525, 590), (558, 590, 591, 559), (590, 525, 526, 591), (559, 591, 592, 560), (591, 526, 527, 592), (560, 592, 593, 561), (592, 527, 528, 593), (561, 593, 594, 562), (593, 528, 529, 594), (562, 594, 595, 563), (594, 529, 530, 595), (563, 595, 596, 564), (595, 530, 531, 596), (564, 596, 597, 565), (596, 531, 532, 597), (565, 597, 598, 566), (597, 532, 533, 598), (566, 598, 599, 567), (598, 533, 534, 599), (567, 599, 600, 568), (599, 534, 535, 600), (568, 600, 601, 569), (600, 535, 536, 601), (569, 601, 602, 570), (601, 536, 537, 602), (570, 602, 603, 571), (602, 537, 538, 603), (571, 603, 604, 572), (603, 538, 539, 604), (572, 604, 605, 573), (604, 539, 540, 605), (573, 605, 606, 574), (605, 540, 541, 606), (574, 606, 607, 575), (606, 541, 542, 607), (575, 607, 608, 576), (607, 542, 543, 608), (576, 608, 609, 577), (608, 543, 544, 609), (577, 609, 578, 546), (609, 544, 513, 578)])
_uv = me_sphere.uv_layers.new(name='UVMap')
_uv.uv.foreach_set('vector', [0.1065, 0.8941, 0.1437, 0.9103, 0.1379, 0.9219, 0.1036, 0.9003, 0.1779, 0.9438, 0.1379, 0.9219, 0.1437, 0.9103, 0.1851, 0.9265, 0.2237, 0.9638, 0.1779, 0.9438, 0.1851, 0.9265, 0.2312, 0.9411, 0.273, 0.9802, 0.2237, 0.9638, 0.2312, 0.9411, 0.2796, 0.9529, 0.3228, 0.9919, 0.273, 0.9802, 0.2796, 0.9529, 0.3277, 0.9611, 0.3709, 0.9984, 0.3228, 0.9919, 0.3277, 0.9611, 0.3731, 0.9653, 0.4153, 1.0, 0.3709, 0.9984, 0.3731, 0.9653, 0.4144, 0.966, 0.4555, 0.9969, 0.4153, 1.0, 0.4144, 0.966, 0.451, 0.9633, 0.491, 0.9889, 0.4555, 0.9969, 0.451, 0.9633, 0.4835, 0.9583, 0.5245, 0.9772, 0.491, 0.9889, 0.4835, 0.9583, 0.5151, 0.9505, 0.5562, 0.9618, 0.5245, 0.9772, 0.5151, 0.9505, 0.5461, 0.94, 0.5858, 0.9432, 0.5562, 0.9618, 0.5461, 0.94, 0.5763, 0.9269, 0.613, 0.9222, 0.5858, 0.9432, 0.5763, 0.9269, 0.6057, 0.9115, 0.6384, 0.8996, 0.613, 0.9222, 0.6057, 0.9115, 0.6344, 0.8943, 0.6626, 0.876, 0.6384, 0.8996, 0.6344, 0.8943, 0.6626, 0.876, 0.6344, 0.8943, 0.6315, 0.8885, 0.6344, 0.8943, 0.6057, 0.9115, 0.6005, 0.9, 0.6315, 0.8885, 0.6057, 0.9115, 0.5763, 0.9269, 0.5698, 0.91, 0.6005, 0.9, 0.5763, 0.9269, 0.5461, 0.94, 0.5394, 0.9183, 0.5698, 0.91, 0.5461, 0.94, 0.5151, 0.9505, 0.5091, 0.9249, 0.5394, 0.9183, 0.5151, 0.9505, 0.4835, 0.9583, 0.4789, 0.9296, 0.5091, 0.9249, 0.4835, 0.9583, 0.451, 0.9633, 0.4481, 0.9328, 0.4789, 0.9296, 0.451, 0.9633, 0.4144, 0.966, 0.4137, 0.9345, 0.4481, 0.9328, 0.4144, 0.966, 0.3731, 0.9653, 0.3745, 0.9343, 0.4137, 0.9345, 0.3731, 0.9653, 0.3277, 0.9611, 0.3309, 0.9315, 0.3745, 0.9343, 0.3277, 0.9611, 0.2796, 0.9529, 0.2841, 0.9262, 0.3309, 0.9315, 0.2796, 0.9529, 0.2312, 0.9411, 0.2364, 0.9185, 0.2841, 0.9262, 0.2312, 0.9411, 0.1851, 0.9265, 0.1902, 0.909, 0.2364, 0.9185, 0.1851, 0.9265, 0.1437, 0.9103, 0.1477, 0.8983, 0.1902, 0.909, 0.1437, 0.9103, 0.1065, 0.8941, 0.1083, 0.8873, 0.1477, 0.8983, 0.1477, 0.8983, 0.1083, 0.8873, 0.1096, 0.8805, 0.1502, 0.886, 0.1902, 0.909, 0.1477, 0.8983, 0.1502, 0.886, 0.1932, 0.8913, 0.2364, 0.9185, 0.1902, 0.909, 0.1932, 0.8913, 0.2395, 0.8962, 0.2841, 0.9262, 0.2364, 0.9185, 0.2395, 0.8962, 0.2868, 0.9, 0.3309, 0.9315, 0.2841, 0.9262, 0.2868, 0.9, 0.3327, 0.9028, 0.3745, 0.9343, 0.3309, 0.9315, 0.3327, 0.9028, 0.3753, 0.9042, 0.4137, 0.9345, 0.3745, 0.9343, 0.3753, 0.9042, 0.4133, 0.9043, 0.4481, 0.9328, 0.4137, 0.9345, 0.4133, 0.9043, 0.4465, 0.9035, 0.4789, 0.9296, 0.4481, 0.9328, 0.4465, 0.9035, 0.4762, 0.9022, 0.5091, 0.9249, 0.4789, 0.9296, 0.4762, 0.9022, 0.5056, 0.8999, 0.5394, 0.9183, 0.5091, 0.9249, 0.5056, 0.8999, 0.5355, 0.8968, 0.5698, 0.91, 0.5394, 0.9183, 0.5355, 0.8968, 0.5661, 0.8929, 0.6005, 0.9, 0.5698, 0.91, 0.5661, 0.8929, 0.5975, 0.888, 0.6315, 0.8885, 0.6005, 0.9, 0.5975, 0.888, 0.6297, 0.8823, 0.6626, 0.876, 0.6315, 0.8885, 0.6297, 0.8823, 0.6626, 0.876, 0.6297, 0.8823, 0.6292, 0.8758, 0.6297, 0.8823, 0.5975, 0.888, 0.5965, 0.8757, 0.6292, 0.8758, 0.5975, 0.888, 0.5661, 0.8929, 0.5649, 0.8756, 0.5965, 0.8757, 0.5661, 0.8929, 0.5355, 0.8968, 0.5343, 0.8755, 0.5649, 0.8756, 0.5355, 0.8968, 0.5056, 0.8999, 0.5046, 0.8753, 0.5343, 0.8755, 0.5056, 0.8999, 0.4762, 0.9022, 0.4754, 0.8754, 0.5046, 0.8753, 0.4762, 0.9022, 0.4465, 0.9035, 0.446, 0.8751, 0.4754, 0.8754, 0.4465, 0.9035, 0.4133, 0.9043, 0.4131, 0.8748, 0.446, 0.8751, 0.4133, 0.9043, 0.3753, 0.9042, 0.3756, 0.8747, 0.4131, 0.8748, 0.3753, 0.9042, 0.3327, 0.9028, 0.3335, 0.8744, 0.3756, 0.8747, 0.3327, 0.9028, 0.2868, 0.9, 0.2878, 0.874, 0.3335, 0.8744, 0.2868, 0.9, 0.2395, 0.8962, 0.2406, 0.8738, 0.2878, 0.874, 0.2395, 0.8962, 0.1932, 0.8913, 0.1943, 0.8736, 0.2406, 0.8738, 0.1932, 0.8913, 0.1502, 0.886, 0.151, 0.8735, 0.1943, 0.8736, 0.1502, 0.886, 0.1096, 0.8805, 0.1099, 0.8734, 0.151, 0.8735, 0.151, 0.8735, 0.1099, 0.8734, 0.1095, 0.8663, 0.1502, 0.861, 0.1943, 0.8736, 0.151, 0.8735, 0.1502, 0.861, 0.1934, 0.8558, 0.2406, 0.8738, 0.1943, 0.8736, 0.1934, 0.8558, 0.2397, 0.8514, 0.2878, 0.874, 0.2406, 0.8738, 0.2397, 0.8514, 0.2871, 0.848, 0.3335, 0.8744, 0.2878, 0.874, 0.2871, 0.848, 0.3332, 0.846, 0.3756, 0.8747, 0.3335, 0.8744, 0.3332, 0.846, 0.3757, 0.8453, 0.4131, 0.8748, 0.3756, 0.8747, 0.3757, 0.8453, 0.4136, 0.8454, 0.446, 0.8751, 0.4131, 0.8748, 0.4136, 0.8454, 0.4468, 0.8466, 0.4754, 0.8754, 0.446, 0.8751, 0.4468, 0.8466, 0.4764, 0.8485, 0.5046, 0.8753, 0.4754, 0.8754, 0.4764, 0.8485, 0.5058, 0.8508, 0.5343, 0.8755, 0.5046, 0.8753, 0.5058, 0.8508, 0.5356, 0.8542, 0.5649, 0.8756, 0.5343, 0.8755, 0.5356, 0.8542, 0.5662, 0.8583, 0.5965, 0.8757, 0.5649, 0.8756, 0.5662, 0.8583, 0.5976, 0.8634, 0.6292, 0.8758, 0.5965, 0.8757, 0.5976, 0.8634, 0.6298, 0.8694, 0.6626, 0.876, 0.6292, 0.8758, 0.6298, 0.8694, 0.6626, 0.876, 0.6298, 0.8694, 0.6316, 0.8632, 0.6298, 0.8694, 0.5976, 0.8634, 0.6008, 0.8514, 0.6316, 0.8632, 0.5976, 0.8634, 0.5662, 0.8583, 0.5701, 0.8411, 0.6008, 0.8514, 0.5662, 0.8583, 0.5356, 0.8542, 0.5396, 0.8327, 0.5701, 0.8411, 0.5356, 0.8542, 0.5058, 0.8508, 0.5093, 0.8259, 0.5396, 0.8327, 0.5058, 0.8508, 0.4764, 0.8485, 0.4792, 0.8211, 0.5093, 0.8259, 0.4764, 0.8485, 0.4468, 0.8466, 0.4487, 0.8175, 0.4792, 0.8211, 0.4468, 0.8466, 0.4136, 0.8454, 0.4145, 0.8154, 0.4487, 0.8175, 0.4136, 0.8454, 0.3757, 0.8453, 0.3753, 0.8152, 0.4145, 0.8154, 0.3757, 0.8453, 0.3332, 0.846, 0.3317, 0.8173, 0.3753, 0.8152, 0.3332, 0.846, 0.2871, 0.848, 0.2848, 0.8217, 0.3317, 0.8173, 0.2871, 0.848, 0.2397, 0.8514, 0.2369, 0.8289, 0.2848, 0.8217, 0.2397, 0.8514, 0.1934, 0.8558, 0.1905, 0.8381, 0.2369, 0.8289, 0.1934, 0.8558, 0.1502, 0.861, 0.1478, 0.8486, 0.1905, 0.8381, 0.1502, 0.861, 0.1095, 0.8663, 0.1085, 0.8593, 0.1478, 0.8486, 0.1478, 0.8486, 0.1085, 0.8593, 0.1064, 0.8527, 0.1438, 0.8365, 0.1905, 0.8381, 0.1478, 0.8486, 0.1438, 0.8365, 0.1855, 0.8205, 0.2369, 0.8289, 0.1905, 0.8381, 0.1855, 0.8205, 0.2319, 0.8063, 0.2848, 0.8217, 0.2369, 0.8289, 0.2319, 0.8063, 0.2806, 0.795, 0.3317, 0.8173, 0.2848, 0.8217, 0.2806, 0.795, 0.329, 0.7875, 0.3753, 0.8152, 0.3317, 0.8173, 0.329, 0.7875, 0.3746, 0.784, 0.4145, 0.8154, 0.3753, 0.8152, 0.3746, 0.784, 0.4157, 0.7841, 0.4487, 0.8175, 0.4145, 0.8154, 0.4157, 0.7841, 0.4519, 0.7871, 0.4792, 0.8211, 0.4487, 0.8175, 0.4519, 0.7871, 0.4842, 0.7926, 0.5093, 0.8259, 0.4792, 0.8211, 0.4842, 0.7926, 0.5155, 0.8004, 0.5396, 0.8327, 0.5093, 0.8259, 0.5155, 0.8004, 0.5465, 0.8111, 0.5701, 0.8411, 0.5396, 0.8327, 0.5465, 0.8111, 0.5766, 0.8243, 0.6008, 0.8514, 0.5701, 0.8411, 0.5766, 0.8243, 0.606, 0.8399, 0.6316, 0.8632, 0.6008, 0.8514, 0.606, 0.8399, 0.6346, 0.8574, 0.6626, 0.876, 0.6316, 0.8632, 0.6346, 0.8574, 0.6626, 0.876, 0.6346, 0.8574, 0.6386, 0.8522, 0.6346, 0.8574, 0.606, 0.8399, 0.6134, 0.8293, 0.6386, 0.8522, 0.606, 0.8399, 0.5766, 0.8243, 0.5862, 0.808, 0.6134, 0.8293, 0.5766, 0.8243, 0.5465, 0.8111, 0.5568, 0.7891, 0.5862, 0.808, 0.5465, 0.8111, 0.5155, 0.8004, 0.5249, 0.774, 0.5568, 0.7891, 0.5155, 0.8004, 0.4842, 0.7926, 0.4917, 0.7619, 0.5249, 0.774, 0.4842, 0.7926, 0.4519, 0.7871, 0.4564, 0.7545, 0.4917, 0.7619, 0.4519, 0.7871, 0.4157, 0.7841, 0.4173, 0.7509, 0.4564, 0.7545, 0.4157, 0.7841, 0.3746, 0.784, 0.3732, 0.7509, 0.4173, 0.7509, 0.3746, 0.784, 0.329, 0.7875, 0.3246, 0.7562, 0.3732, 0.7509, 0.329, 0.7875, 0.2806, 0.795, 0.2743, 0.7676, 0.3246, 0.7562, 0.2806, 0.795, 0.2319, 0.8063, 0.2246, 0.7832, 0.2743, 0.7676, 0.2319, 0.8063, 0.1855, 0.8205, 0.1783, 0.8031, 0.2246, 0.7832, 0.1855, 0.8205, 0.1438, 0.8365, 0.138, 0.8249, 0.1783, 0.8031, 0.1438, 0.8365, 0.1064, 0.8527, 0.1036, 0.8465, 0.138, 0.8249, 0.1373, 0.1733, 0.1032, 0.1514, 0.106, 0.1452, 0.1432, 0.1616, 0.1777, 0.1954, 0.1373, 0.1733, 0.1432, 0.1616, 0.185, 0.178, 0.2239, 0.2156, 0.1777, 0.1954, 0.185, 0.178, 0.2315, 0.1926, 0.2739, 0.2323, 0.2239, 0.2156, 0.2315, 0.1926, 0.2805, 0.2044, 0.3248, 0.2434, 0.2739, 0.2323, 0.2805, 0.2044, 0.3293, 0.2124, 0.3733, 0.2496, 0.3248, 0.2434, 0.3293, 0.2124, 0.3753, 0.2161, 0.4185, 0.2508, 0.3733, 0.2496, 0.3753, 0.2161, 0.4169, 0.2163, 0.4586, 0.2461, 0.4185, 0.2508, 0.4169, 0.2163, 0.4536, 0.2133, 0.4934, 0.2379, 0.4586, 0.2461, 0.4536, 0.2133, 0.4859, 0.2078, 0.5268, 0.2266, 0.4934, 0.2379, 0.4859, 0.2078, 0.5173, 0.1998, 0.5583, 0.211, 0.5268, 0.2266, 0.5173, 0.1998, 0.5482, 0.1893, 0.588, 0.1926, 0.5583, 0.211, 0.5482, 0.1893, 0.5785, 0.1761, 0.6154, 0.1713, 0.588, 0.1926, 0.5785, 0.1761, 0.608, 0.1606, 0.6409, 0.1485, 0.6154, 0.1713, 0.608, 0.1606, 0.6368, 0.1432, 0.665, 0.1246, 0.6409, 0.1485, 0.6368, 0.1432, 0.665, 0.1246, 0.6368, 0.1432, 0.6338, 0.1374, 0.6368, 0.1432, 0.608, 0.1606, 0.6028, 0.1491, 0.6338, 0.1374, 0.608, 0.1606, 0.5785, 0.1761, 0.572, 0.1592, 0.6028, 0.1491, 0.5785, 0.1761, 0.5482, 0.1893, 0.5414, 0.1676, 0.572, 0.1592, 0.5482, 0.1893, 0.5173, 0.1998, 0.5111, 0.1742, 0.5414, 0.1676, 0.5173, 0.1998, 0.4859, 0.2078, 0.481, 0.1793, 0.5111, 0.1742, 0.4859, 0.2078, 0.4536, 0.2133, 0.4503, 0.1826, 0.481, 0.1793, 0.4536, 0.2133, 0.4169, 0.2163, 0.4157, 0.1845, 0.4503, 0.1826, 0.4169, 0.2163, 0.3753, 0.2161, 0.3763, 0.1847, 0.4157, 0.1845, 0.3753, 0.2161, 0.3293, 0.2124, 0.3323, 0.1824, 0.3763, 0.1847, 0.3293, 0.2124, 0.2805, 0.2044, 0.285, 0.1773, 0.3323, 0.1824, 0.2805, 0.2044, 0.2315, 0.1926, 0.2367, 0.1699, 0.285, 0.1773, 0.2315, 0.1926, 0.185, 0.178, 0.1901, 0.1603, 0.2367, 0.1699, 0.185, 0.178, 0.1432, 0.1616, 0.1473, 0.1495, 0.1901, 0.1603, 0.1432, 0.1616, 0.106, 0.1452, 0.1081, 0.1387, 0.1473, 0.1495, 0.1473, 0.1495, 0.1081, 0.1387, 0.1091, 0.1317, 0.1497, 0.1371, 0.1901, 0.1603, 0.1473, 0.1495, 0.1497, 0.1371, 0.1931, 0.1424, 0.2367, 0.1699, 0.1901, 0.1603, 0.1931, 0.1424, 0.2397, 0.1472, 0.285, 0.1773, 0.2367, 0.1699, 0.2397, 0.1472, 0.2875, 0.1509, 0.3323, 0.1824, 0.285, 0.1773, 0.2875, 0.1509, 0.3339, 0.1534, 0.3763, 0.1847, 0.3323, 0.1824, 0.3339, 0.1534, 0.3768, 0.1545, 0.4157, 0.1845, 0.3763, 0.1847, 0.3768, 0.1545, 0.415, 0.1542, 0.4503, 0.1826, 0.4157, 0.1845, 0.415, 0.1542, 0.4484, 0.1534, 0.481, 0.1793, 0.4503, 0.1826, 0.4484, 0.1534, 0.4781, 0.1518, 0.5111, 0.1742, 0.481, 0.1793, 0.4781, 0.1518, 0.5076, 0.1493, 0.5414, 0.1676, 0.5111, 0.1742, 0.5076, 0.1493, 0.5375, 0.1462, 0.572, 0.1592, 0.5414, 0.1676, 0.5375, 0.1462, 0.5682, 0.142, 0.6028, 0.1491, 0.572, 0.1592, 0.5682, 0.142, 0.5996, 0.137, 0.6338, 0.1374, 0.6028, 0.1491, 0.5996, 0.137, 0.632, 0.1311, 0.665, 0.1246, 0.6338, 0.1374, 0.632, 0.1311, 0.665, 0.1246, 0.632, 0.1311, 0.6314, 0.1247, 0.632, 0.1311, 0.5996, 0.137, 0.5986, 0.1247, 0.6314, 0.1247, 0.5996, 0.137, 0.5682, 0.142, 0.5669, 0.1247, 0.5986, 0.1247, 0.5682, 0.142, 0.5375, 0.1462, 0.5362, 0.1248, 0.5669, 0.1247, 0.5375, 0.1462, 0.5076, 0.1493, 0.5064, 0.1247, 0.5362, 0.1248, 0.5076, 0.1493, 0.4781, 0.1518, 0.4772, 0.1249, 0.5064, 0.1247, 0.4781, 0.1518, 0.4484, 0.1534, 0.4477, 0.1248, 0.4772, 0.1249, 0.4484, 0.1534, 0.415, 0.1542, 0.4147, 0.1246, 0.4477, 0.1248, 0.415, 0.1542, 0.3768, 0.1545, 0.3769, 0.1248, 0.4147, 0.1246, 0.3768, 0.1545, 0.3339, 0.1534, 0.3345, 0.1248, 0.3769, 0.1248, 0.3339, 0.1534, 0.2875, 0.1509, 0.2884, 0.1246, 0.3345, 0.1248, 0.2875, 0.1509, 0.2397, 0.1472, 0.2407, 0.1247, 0.2884, 0.1246, 0.2397, 0.1472, 0.1931, 0.1424, 0.1941, 0.1246, 0.2407, 0.1247, 0.1931, 0.1424, 0.1497, 0.1371, 0.1505, 0.1246, 0.1941, 0.1246, 0.1497, 0.1371, 0.1091, 0.1317, 0.1094, 0.1247, 0.1505, 0.1246, 0.1505, 0.1246, 0.1094, 0.1247, 0.1089, 0.1177, 0.1497, 0.112, 0.1941, 0.1246, 0.1505, 0.1246, 0.1497, 0.112, 0.1931, 0.1067, 0.2407, 0.1247, 0.1941, 0.1246, 0.1931, 0.1067, 0.2397, 0.1021, 0.2884, 0.1246, 0.2407, 0.1247, 0.2397, 0.1021, 0.2875, 0.09841, 0.3345, 0.1248, 0.2884, 0.1246, 0.2875, 0.09841, 0.3339, 0.09621, 0.3769, 0.1248, 0.3345, 0.1248, 0.3339, 0.09621, 0.3768, 0.09509, 0.4147, 0.1246, 0.3769, 0.1248, 0.3768, 0.09509, 0.415, 0.09504, 0.4477, 0.1248, 0.4147, 0.1246, 0.415, 0.09504, 0.4483, 0.09616, 0.4772, 0.1249, 0.4477, 0.1248, 0.4483, 0.09616, 0.4781, 0.0979, 0.5064, 0.1247, 0.4772, 0.1249, 0.4781, 0.0979, 0.5075, 0.1001, 0.5362, 0.1248, 0.5064, 0.1247, 0.5075, 0.1001, 0.5375, 0.1034, 0.5669, 0.1247, 0.5362, 0.1248, 0.5375, 0.1034, 0.5681, 0.1074, 0.5986, 0.1247, 0.5669, 0.1247, 0.5681, 0.1074, 0.5996, 0.1124, 0.6314, 0.1247, 0.5986, 0.1247, 0.5996, 0.1124, 0.632, 0.1182, 0.665, 0.1246, 0.6314, 0.1247, 0.632, 0.1182, 0.665, 0.1246, 0.632, 0.1182, 0.6338, 0.1119, 0.632, 0.1182, 0.5996, 0.1124, 0.6028, 0.1003, 0.6338, 0.1119, 0.5996, 0.1124, 0.5681, 0.1074, 0.5719, 0.09017, 0.6028, 0.1003, 0.5681, 0.1074, 0.5375, 0.1034, 0.5414, 0.08186, 0.5719, 0.09017, 0.5375, 0.1034, 0.5075, 0.1001, 0.511, 0.07515, 0.5414, 0.08186, 0.5075, 0.1001, 0.4781, 0.0979, 0.4808, 0.07041, 0.511, 0.07515, 0.4781, 0.0979, 0.4483, 0.09616, 0.4501, 0.06694, 0.4808, 0.07041, 0.4483, 0.09616, 0.415, 0.09504, 0.4157, 0.06485, 0.4501, 0.06694, 0.415, 0.09504, 0.3768, 0.09509, 0.3763, 0.06484, 0.4157, 0.06485, 0.3768, 0.09509, 0.3339, 0.09621, 0.3323, 0.06715, 0.3763, 0.06484, 0.3339, 0.09621, 0.2875, 0.09841, 0.285, 0.07195, 0.3323, 0.06715, 0.2875, 0.09841, 0.2397, 0.1021, 0.2367, 0.07949, 0.285, 0.07195, 0.2397, 0.1021, 0.1931, 0.1067, 0.1901, 0.08893, 0.2367, 0.07949, 0.1931, 0.1067, 0.1497, 0.112, 0.1473, 0.09959, 0.1901, 0.08893, 0.1497, 0.112, 0.1089, 0.1177, 0.1078, 0.1107, 0.1473, 0.09959, 0.1473, 0.09959, 0.1078, 0.1107, 0.1056, 0.1042, 0.1432, 0.08751, 0.1901, 0.08893, 0.1473, 0.09959, 0.1432, 0.08751, 0.185, 0.07125, 0.2367, 0.07949, 0.1901, 0.08893, 0.185, 0.07125, 0.2315, 0.05662, 0.285, 0.07195, 0.2367, 0.07949, 0.2315, 0.05662, 0.2806, 0.04501, 0.3323, 0.06715, 0.285, 0.07195, 0.2806, 0.04501, 0.3294, 0.03709, 0.3763, 0.06484, 0.3323, 0.06715, 0.3294, 0.03709, 0.3755, 0.03337, 0.4157, 0.06485, 0.3763, 0.06484, 0.3755, 0.03337, 0.4169, 0.03338, 0.4501, 0.06694, 0.4157, 0.06485, 0.4169, 0.03338, 0.4533, 0.03639, 0.4808, 0.07041, 0.4501, 0.06694, 0.4533, 0.03639, 0.4857, 0.04177, 0.511, 0.07515, 0.4808, 0.07041, 0.4857, 0.04177, 0.5171, 0.04953, 0.5414, 0.08186, 0.511, 0.07515, 0.5171, 0.04953, 0.5482, 0.06013, 0.5719, 0.09017, 0.5414, 0.08186, 0.5482, 0.06013, 0.5784, 0.0732, 0.6028, 0.1003, 0.5719, 0.09017, 0.5784, 0.0732, 0.608, 0.08869, 0.6338, 0.1119, 0.6028, 0.1003, 0.608, 0.08869, 0.6368, 0.1061, 0.665, 0.1246, 0.6338, 0.1119, 0.6368, 0.1061, 0.665, 0.1246, 0.6368, 0.1061, 0.6408, 0.1008, 0.6368, 0.1061, 0.608, 0.08869, 0.6153, 0.07796, 0.6408, 0.1008, 0.608, 0.08869, 0.5784, 0.0732, 0.5879, 0.05695, 0.6153, 0.07796, 0.5784, 0.0732, 0.5482, 0.06013, 0.5584, 0.03813, 0.5879, 0.05695, 0.5482, 0.06013, 0.5171, 0.04953, 0.5264, 0.02306, 0.5584, 0.03813, 0.5171, 0.04953, 0.4857, 0.04177, 0.4931, 0.01103, 0.5264, 0.02306, 0.4857, 0.04177, 0.4533, 0.03639, 0.4578, 0.003617, 0.4931, 0.01103, 0.4533, 0.03639, 0.4169, 0.03338, 0.4185, 0.0, 0.4578, 0.003617, 0.4169, 0.03338, 0.3755, 0.03337, 0.374, 1.063e-07, 0.4185, 0.0, 0.3755, 0.03337, 0.3294, 0.03709, 0.3248, 0.005377, 0.374, 1.063e-07, 0.3294, 0.03709, 0.2806, 0.04501, 0.2739, 0.01722, 0.3248, 0.005377, 0.2806, 0.04501, 0.2315, 0.05662, 0.224, 0.03369, 0.2739, 0.01722, 0.2315, 0.05662, 0.185, 0.07125, 0.1778, 0.05382, 0.224, 0.03369, 0.185, 0.07125, 0.1432, 0.08751, 0.1374, 0.07579, 0.1778, 0.05382, 0.1432, 0.08751, 0.1056, 0.1042, 0.1028, 0.09773, 0.1374, 0.07579, 0.1385, 0.4235, 0.1034, 0.4011, 0.1064, 0.3946, 0.1444, 0.4116, 0.1795, 0.4456, 0.1385, 0.4235, 0.1444, 0.4116, 0.1867, 0.428, 0.226, 0.4653, 0.1795, 0.4456, 0.1867, 0.428, 0.2334, 0.4425, 0.2757, 0.4818, 0.226, 0.4653, 0.2334, 0.4425, 0.2823, 0.454, 0.3261, 0.493, 0.2757, 0.4818, 0.2823, 0.454, 0.3308, 0.4621, 0.3743, 0.4996, 0.3261, 0.493, 0.3308, 0.4621, 0.3764, 0.4662, 0.4194, 0.501, 0.3743, 0.4996, 0.3764, 0.4662, 0.418, 0.4665, 0.4596, 0.4966, 0.4194, 0.501, 0.418, 0.4665, 0.4547, 0.4637, 0.4944, 0.4885, 0.4596, 0.4966, 0.4547, 0.4637, 0.487, 0.4584, 0.5277, 0.4773, 0.4944, 0.4885, 0.487, 0.4584, 0.5184, 0.4506, 0.5592, 0.4619, 0.5277, 0.4773, 0.5184, 0.4506, 0.5493, 0.4402, 0.5891, 0.4437, 0.5592, 0.4619, 0.5493, 0.4402, 0.5797, 0.4272, 0.6166, 0.4226, 0.5891, 0.4437, 0.5797, 0.4272, 0.6093, 0.4119, 0.6422, 0.3998, 0.6166, 0.4226, 0.6093, 0.4119, 0.6381, 0.3945, 0.6664, 0.376, 0.6422, 0.3998, 0.6381, 0.3945, 0.6664, 0.376, 0.6381, 0.3945, 0.6352, 0.3886, 0.6381, 0.3945, 0.6093, 0.4119, 0.6041, 0.4002, 0.6352, 0.3886, 0.6093, 0.4119, 0.5797, 0.4272, 0.5732, 0.4103, 0.6041, 0.4002, 0.5797, 0.4272, 0.5493, 0.4402, 0.5426, 0.4186, 0.5732, 0.4103, 0.5493, 0.4402, 0.5184, 0.4506, 0.5124, 0.425, 0.5426, 0.4186, 0.5184, 0.4506, 0.487, 0.4584, 0.4822, 0.4299, 0.5124, 0.425, 0.487, 0.4584, 0.4547, 0.4637, 0.4515, 0.4331, 0.4822, 0.4299, 0.4547, 0.4637, 0.418, 0.4665, 0.417, 0.4348, 0.4515, 0.4331, 0.418, 0.4665, 0.3764, 0.4662, 0.3777, 0.4348, 0.417, 0.4348, 0.3764, 0.4662, 0.3308, 0.4621, 0.3338, 0.4324, 0.3777, 0.4348, 0.3308, 0.4621, 0.2823, 0.454, 0.2867, 0.4272, 0.3338, 0.4324, 0.2823, 0.454, 0.2334, 0.4425, 0.2385, 0.4197, 0.2867, 0.4272, 0.2334, 0.4425, 0.1867, 0.428, 0.1918, 0.4102, 0.2385, 0.4197, 0.1867, 0.428, 0.1444, 0.4116, 0.1486, 0.3993, 0.1918, 0.4102, 0.1444, 0.4116, 0.1064, 0.3946, 0.1085, 0.3879, 0.1486, 0.3993, 0.1486, 0.3993, 0.1085, 0.3879, 0.1097, 0.3809, 0.1511, 0.3868, 0.1918, 0.4102, 0.1486, 0.3993, 0.1511, 0.3868, 0.1948, 0.3922, 0.2385, 0.4197, 0.1918, 0.4102, 0.1948, 0.3922, 0.2416, 0.3971, 0.2867, 0.4272, 0.2385, 0.4197, 0.2416, 0.3971, 0.2893, 0.4008, 0.3338, 0.4324, 0.2867, 0.4272, 0.2893, 0.4008, 0.3356, 0.4034, 0.3777, 0.4348, 0.3338, 0.4324, 0.3356, 0.4034, 0.3784, 0.4046, 0.417, 0.4348, 0.3777, 0.4348, 0.3784, 0.4046, 0.4164, 0.4045, 0.4515, 0.4331, 0.417, 0.4348, 0.4164, 0.4045, 0.4498, 0.4039, 0.4822, 0.4299, 0.4515, 0.4331, 0.4498, 0.4039, 0.4795, 0.4025, 0.5124, 0.425, 0.4822, 0.4299, 0.4795, 0.4025, 0.5089, 0.4001, 0.5426, 0.4186, 0.5124, 0.425, 0.5089, 0.4001, 0.5388, 0.3971, 0.5732, 0.4103, 0.5426, 0.4186, 0.5388, 0.3971, 0.5695, 0.393, 0.6041, 0.4002, 0.5732, 0.4103, 0.5695, 0.393, 0.601, 0.3882, 0.6352, 0.3886, 0.6041, 0.4002, 0.601, 0.3882, 0.6334, 0.3824, 0.6664, 0.376, 0.6352, 0.3886, 0.6334, 0.3824, 0.6664, 0.376, 0.6334, 0.3824, 0.6328, 0.3759, 0.6334, 0.3824, 0.601, 0.3882, 0.6, 0.3758, 0.6328, 0.3759, 0.601, 0.3882, 0.5695, 0.393, 0.5683, 0.3757, 0.6, 0.3758, 0.5695, 0.393, 0.5388, 0.3971, 0.5376, 0.3757, 0.5683, 0.3757, 0.5388, 0.3971, 0.5089, 0.4001, 0.5079, 0.3755, 0.5376, 0.3757, 0.5089, 0.4001, 0.4795, 0.4025, 0.4787, 0.3756, 0.5079, 0.3755, 0.4795, 0.4025, 0.4498, 0.4039, 0.4493, 0.3753, 0.4787, 0.3756, 0.4498, 0.4039, 0.4164, 0.4045, 0.4163, 0.375, 0.4493, 0.3753, 0.4164, 0.4045, 0.3784, 0.4046, 0.3787, 0.375, 0.4163, 0.375, 0.3784, 0.4046, 0.3356, 0.4034, 0.3363, 0.3749, 0.3787, 0.375, 0.3356, 0.4034, 0.2893, 0.4008, 0.2903, 0.3746, 0.3363, 0.3749, 0.2893, 0.4008, 0.2416, 0.3971, 0.2426, 0.3745, 0.2903, 0.3746, 0.2416, 0.3971, 0.1948, 0.3922, 0.1958, 0.3743, 0.2426, 0.3745, 0.1948, 0.3922, 0.1511, 0.3868, 0.1519, 0.3741, 0.1958, 0.3743, 0.1511, 0.3868, 0.1097, 0.3809, 0.1102, 0.3738, 0.1519, 0.3741, 0.1519, 0.3741, 0.1102, 0.3738, 0.1101, 0.3666, 0.1512, 0.3616, 0.1958, 0.3743, 0.1519, 0.3741, 0.1512, 0.3616, 0.1949, 0.3563, 0.2426, 0.3745, 0.1958, 0.3743, 0.1949, 0.3563, 0.2417, 0.3519, 0.2903, 0.3746, 0.2426, 0.3745, 0.2417, 0.3519, 0.2896, 0.3484, 0.3363, 0.3749, 0.2903, 0.3746, 0.2896, 0.3484, 0.3359, 0.3464, 0.3787, 0.375, 0.3363, 0.3749, 0.3359, 0.3464, 0.3786, 0.3454, 0.4163, 0.375, 0.3787, 0.375, 0.3786, 0.3454, 0.4167, 0.3455, 0.4493, 0.3753, 0.4163, 0.375, 0.4167, 0.3455, 0.45, 0.3468, 0.4787, 0.3756, 0.4493, 0.3753, 0.45, 0.3468, 0.4796, 0.3486, 0.5079, 0.3755, 0.4787, 0.3756, 0.4796, 0.3486, 0.5091, 0.351, 0.5376, 0.3757, 0.5079, 0.3755, 0.5091, 0.351, 0.539, 0.3543, 0.5683, 0.3757, 0.5376, 0.3757, 0.539, 0.3543, 0.5696, 0.3584, 0.6, 0.3758, 0.5683, 0.3757, 0.5696, 0.3584, 0.6011, 0.3635, 0.6328, 0.3759, 0.6, 0.3758, 0.6011, 0.3635, 0.6334, 0.3695, 0.6664, 0.376, 0.6328, 0.3759, 0.6334, 0.3695, 0.6664, 0.376, 0.6334, 0.3695, 0.6352, 0.3632, 0.6334, 0.3695, 0.6011, 0.3635, 0.6042, 0.3515, 0.6352, 0.3632, 0.6011, 0.3635, 0.5696, 0.3584, 0.5735, 0.3412, 0.6042, 0.3515, 0.5696, 0.3584, 0.539, 0.3543, 0.543, 0.3328, 0.5735, 0.3412, 0.539, 0.3543, 0.5091, 0.351, 0.5127, 0.326, 0.543, 0.3328, 0.5091, 0.351, 0.4796, 0.3486, 0.4825, 0.3212, 0.5127, 0.326, 0.4796, 0.3486, 0.45, 0.3468, 0.4519, 0.3176, 0.4825, 0.3212, 0.45, 0.3468, 0.4167, 0.3455, 0.4176, 0.3154, 0.4519, 0.3176, 0.4167, 0.3455, 0.3786, 0.3454, 0.3783, 0.3153, 0.4176, 0.3154, 0.3786, 0.3454, 0.3359, 0.3464, 0.3344, 0.3174, 0.3783, 0.3153, 0.3359, 0.3464, 0.2896, 0.3484, 0.2872, 0.3219, 0.3344, 0.3174, 0.2896, 0.3484, 0.2417, 0.3519, 0.2388, 0.3292, 0.2872, 0.3219, 0.2417, 0.3519, 0.1949, 0.3563, 0.192, 0.3384, 0.2388, 0.3292, 0.1949, 0.3563, 0.1512, 0.3616, 0.1488, 0.349, 0.192, 0.3384, 0.1512, 0.3616, 0.1101, 0.3666, 0.1092, 0.3596, 0.1488, 0.349, 0.1488, 0.349, 0.1092, 0.3596, 0.1072, 0.3529, 0.1447, 0.3368, 0.192, 0.3384, 0.1488, 0.349, 0.1447, 0.3368, 0.1869, 0.3206, 0.2388, 0.3292, 0.192, 0.3384, 0.1869, 0.3206, 0.2337, 0.3063, 0.2872, 0.3219, 0.2388, 0.3292, 0.2337, 0.3063, 0.283, 0.2949, 0.3344, 0.3174, 0.2872, 0.3219, 0.283, 0.2949, 0.3317, 0.2873, 0.3783, 0.3153, 0.3344, 0.3174, 0.3317, 0.2873, 0.3776, 0.2839, 0.4176, 0.3154, 0.3783, 0.3153, 0.3776, 0.2839, 0.4188, 0.284, 0.4519, 0.3176, 0.4176, 0.3154, 0.4188, 0.284, 0.4551, 0.2871, 0.4825, 0.3212, 0.4519, 0.3176, 0.4551, 0.2871, 0.4874, 0.2926, 0.5127, 0.326, 0.4825, 0.3212, 0.4874, 0.2926, 0.5189, 0.3004, 0.543, 0.3328, 0.5127, 0.326, 0.5189, 0.3004, 0.5498, 0.3111, 0.5735, 0.3412, 0.543, 0.3328, 0.5498, 0.3111, 0.58, 0.3244, 0.6042, 0.3515, 0.5735, 0.3412, 0.58, 0.3244, 0.6095, 0.3399, 0.6352, 0.3632, 0.6042, 0.3515, 0.6095, 0.3399, 0.6382, 0.3574, 0.6664, 0.376, 0.6352, 0.3632, 0.6382, 0.3574, 0.6664, 0.376, 0.6382, 0.3574, 0.6422, 0.3522, 0.6382, 0.3574, 0.6095, 0.3399, 0.6169, 0.3293, 0.6422, 0.3522, 0.6095, 0.3399, 0.58, 0.3244, 0.5896, 0.3081, 0.6169, 0.3293, 0.58, 0.3244, 0.5498, 0.3111, 0.5601, 0.2891, 0.5896, 0.3081, 0.5498, 0.3111, 0.5189, 0.3004, 0.5282, 0.274, 0.5601, 0.2891, 0.5189, 0.3004, 0.4874, 0.2926, 0.495, 0.2619, 0.5282, 0.274, 0.4874, 0.2926, 0.4551, 0.2871, 0.4597, 0.2544, 0.495, 0.2619, 0.4551, 0.2871, 0.4188, 0.284, 0.4204, 0.2508, 0.4597, 0.2544, 0.4188, 0.284, 0.3776, 0.2839, 0.3762, 0.2508, 0.4204, 0.2508, 0.3776, 0.2839, 0.3317, 0.2873, 0.3274, 0.2561, 0.3762, 0.2508, 0.3317, 0.2873, 0.283, 0.2949, 0.2767, 0.2671, 0.3274, 0.2561, 0.283, 0.2949, 0.2337, 0.3063, 0.2263, 0.283, 0.2767, 0.2671, 0.2337, 0.3063, 0.1869, 0.3206, 0.1797, 0.3032, 0.2263, 0.283, 0.1869, 0.3206, 0.1447, 0.3368, 0.1389, 0.325, 0.1797, 0.3032, 0.1447, 0.3368, 0.1072, 0.3529, 0.1044, 0.3467, 0.1389, 0.325, 0.1374, 0.6725, 0.1034, 0.6505, 0.1062, 0.6443, 0.1433, 0.6609, 0.1777, 0.6945, 0.1374, 0.6725, 0.1433, 0.6609, 0.185, 0.6772, 0.2237, 0.7145, 0.1777, 0.6945, 0.185, 0.6772, 0.2313, 0.6917, 0.2731, 0.731, 0.2237, 0.7145, 0.2313, 0.6917, 0.2798, 0.7036, 0.3233, 0.7428, 0.2731, 0.731, 0.2798, 0.7036, 0.3282, 0.7118, 0.3717, 0.7495, 0.3233, 0.7428, 0.3282, 0.7118, 0.3739, 0.7161, 0.417, 0.7509, 0.3717, 0.7495, 0.3739, 0.7161, 0.4155, 0.7164, 0.4571, 0.7464, 0.417, 0.7509, 0.4155, 0.7164, 0.4522, 0.7136, 0.4918, 0.7383, 0.4571, 0.7464, 0.4522, 0.7136, 0.4845, 0.7083, 0.5251, 0.7271, 0.4918, 0.7383, 0.4845, 0.7083, 0.5158, 0.7004, 0.5565, 0.7116, 0.5251, 0.7271, 0.5158, 0.7004, 0.5466, 0.69, 0.5863, 0.6935, 0.5565, 0.7116, 0.5466, 0.69, 0.5768, 0.677, 0.6137, 0.6724, 0.5863, 0.6935, 0.5768, 0.677, 0.6063, 0.6617, 0.639, 0.6496, 0.6137, 0.6724, 0.6063, 0.6617, 0.635, 0.6444, 0.6631, 0.626, 0.639, 0.6496, 0.635, 0.6444, 0.6631, 0.626, 0.635, 0.6444, 0.6321, 0.6386, 0.635, 0.6444, 0.6063, 0.6617, 0.6012, 0.6502, 0.6321, 0.6386, 0.6063, 0.6617, 0.5768, 0.677, 0.5704, 0.6602, 0.6012, 0.6502, 0.5768, 0.677, 0.5466, 0.69, 0.5399, 0.6685, 0.5704, 0.6602, 0.5466, 0.69, 0.5158, 0.7004, 0.5097, 0.6749, 0.5399, 0.6685, 0.5158, 0.7004, 0.4845, 0.7083, 0.4796, 0.6798, 0.5097, 0.6749, 0.4845, 0.7083, 0.4522, 0.7136, 0.449, 0.683, 0.4796, 0.6798, 0.4522, 0.7136, 0.4155, 0.7164, 0.4145, 0.6846, 0.449, 0.683, 0.4155, 0.7164, 0.3739, 0.7161, 0.3752, 0.6846, 0.4145, 0.6846, 0.3739, 0.7161, 0.3282, 0.7118, 0.3314, 0.6821, 0.3752, 0.6846, 0.3282, 0.7118, 0.2798, 0.7036, 0.2844, 0.6767, 0.3314, 0.6821, 0.2798, 0.7036, 0.2313, 0.6917, 0.2365, 0.6692, 0.2844, 0.6767, 0.2313, 0.6917, 0.185, 0.6772, 0.19, 0.6596, 0.2365, 0.6692, 0.185, 0.6772, 0.1433, 0.6609, 0.1474, 0.6488, 0.19, 0.6596, 0.1433, 0.6609, 0.1062, 0.6443, 0.1082, 0.6377, 0.1474, 0.6488, 0.1474, 0.6488, 0.1082, 0.6377, 0.1094, 0.6308, 0.1499, 0.6364, 0.19, 0.6596, 0.1474, 0.6488, 0.1499, 0.6364, 0.1931, 0.6418, 0.2365, 0.6692, 0.19, 0.6596, 0.1931, 0.6418, 0.2395, 0.6467, 0.2844, 0.6767, 0.2365, 0.6692, 0.2395, 0.6467, 0.2871, 0.6505, 0.3314, 0.6821, 0.2844, 0.6767, 0.2871, 0.6505, 0.3333, 0.6531, 0.3752, 0.6846, 0.3314, 0.6821, 0.3333, 0.6531, 0.3759, 0.6544, 0.4145, 0.6846, 0.3752, 0.6846, 0.3759, 0.6544, 0.414, 0.6544, 0.449, 0.683, 0.4145, 0.6846, 0.414, 0.6544, 0.4473, 0.6538, 0.4796, 0.6798, 0.449, 0.683, 0.4473, 0.6538, 0.4769, 0.6524, 0.5097, 0.6749, 0.4796, 0.6798, 0.4769, 0.6524, 0.5063, 0.65, 0.5399, 0.6685, 0.5097, 0.6749, 0.5063, 0.65, 0.5361, 0.6471, 0.5704, 0.6602, 0.5399, 0.6685, 0.5361, 0.6471, 0.5667, 0.643, 0.6012, 0.6502, 0.5704, 0.6602, 0.5667, 0.643, 0.5981, 0.6381, 0.6321, 0.6386, 0.6012, 0.6502, 0.5981, 0.6381, 0.6303, 0.6324, 0.6631, 0.626, 0.6321, 0.6386, 0.6303, 0.6324, 0.6631, 0.626, 0.6303, 0.6324, 0.6297, 0.6259, 0.6303, 0.6324, 0.5981, 0.6381, 0.5971, 0.6259, 0.6297, 0.6259, 0.5981, 0.6381, 0.5667, 0.643, 0.5655, 0.6258, 0.5971, 0.6259, 0.5667, 0.643, 0.5361, 0.6471, 0.535, 0.6257, 0.5655, 0.6258, 0.5361, 0.6471, 0.5063, 0.65, 0.5052, 0.6255, 0.535, 0.6257, 0.5063, 0.65, 0.4769, 0.6524, 0.4761, 0.6256, 0.5052, 0.6255, 0.4769, 0.6524, 0.4473, 0.6538, 0.4468, 0.6253, 0.4761, 0.6256, 0.4473, 0.6538, 0.414, 0.6544, 0.4139, 0.625, 0.4468, 0.6253, 0.414, 0.6544, 0.3759, 0.6544, 0.3763, 0.6249, 0.4139, 0.625, 0.3759, 0.6544, 0.3333, 0.6531, 0.334, 0.6247, 0.3763, 0.6249, 0.3333, 0.6531, 0.2871, 0.6505, 0.2881, 0.6244, 0.334, 0.6247, 0.2871, 0.6505, 0.2395, 0.6467, 0.2406, 0.6242, 0.2881, 0.6244, 0.2395, 0.6467, 0.1931, 0.6418, 0.1941, 0.624, 0.2406, 0.6242, 0.1931, 0.6418, 0.1499, 0.6364, 0.1507, 0.6239, 0.1941, 0.624, 0.1499, 0.6364, 0.1094, 0.6308, 0.11, 0.6238, 0.1507, 0.6239, 0.1507, 0.6239, 0.11, 0.6238, 0.1095, 0.6168, 0.1499, 0.6114, 0.1941, 0.624, 0.1507, 0.6239, 0.1499, 0.6114, 0.1932, 0.6061, 0.2406, 0.6242, 0.1941, 0.624, 0.1932, 0.6061, 0.2397, 0.6016, 0.2881, 0.6244, 0.2406, 0.6242, 0.2397, 0.6016, 0.2875, 0.5982, 0.334, 0.6247, 0.2881, 0.6244, 0.2875, 0.5982, 0.3337, 0.5962, 0.3763, 0.6249, 0.334, 0.6247, 0.3337, 0.5962, 0.3763, 0.5953, 0.4139, 0.625, 0.3763, 0.6249, 0.3763, 0.5953, 0.4143, 0.5955, 0.4468, 0.6253, 0.4139, 0.625, 0.4143, 0.5955, 0.4475, 0.5968, 0.4761, 0.6256, 0.4468, 0.6253, 0.4475, 0.5968, 0.4771, 0.5987, 0.5052, 0.6255, 0.4761, 0.6256, 0.4771, 0.5987, 0.5064, 0.6011, 0.535, 0.6257, 0.5052, 0.6255, 0.5064, 0.6011, 0.5363, 0.6044, 0.5655, 0.6258, 0.535, 0.6257, 0.5363, 0.6044, 0.5668, 0.6085, 0.5971, 0.6259, 0.5655, 0.6258, 0.5668, 0.6085, 0.5982, 0.6136, 0.6297, 0.6259, 0.5971, 0.6259, 0.5982, 0.6136, 0.6303, 0.6195, 0.6631, 0.626, 0.6297, 0.6259, 0.6303, 0.6195, 0.6631, 0.626, 0.6303, 0.6195, 0.6321, 0.6133, 0.6303, 0.6195, 0.5982, 0.6136, 0.6013, 0.6016, 0.6321, 0.6133, 0.5982, 0.6136, 0.5668, 0.6085, 0.5706, 0.5914, 0.6013, 0.6016, 0.5668, 0.6085, 0.5363, 0.6044, 0.5403, 0.5829, 0.5706, 0.5914, 0.5363, 0.6044, 0.5064, 0.6011, 0.5101, 0.5762, 0.5403, 0.5829, 0.5064, 0.6011, 0.4771, 0.5987, 0.48, 0.5713, 0.5101, 0.5762, 0.4771, 0.5987, 0.4475, 0.5968, 0.4495, 0.5677, 0.48, 0.5713, 0.4475, 0.5968, 0.4143, 0.5955, 0.4152, 0.5655, 0.4495, 0.5677, 0.4143, 0.5955, 0.3763, 0.5953, 0.3761, 0.5653, 0.4152, 0.5655, 0.3763, 0.5953, 0.3337, 0.5962, 0.3323, 0.5673, 0.3761, 0.5653, 0.3337, 0.5962, 0.2875, 0.5982, 0.2851, 0.5718, 0.3323, 0.5673, 0.2875, 0.5982, 0.2397, 0.6016, 0.2369, 0.579, 0.2851, 0.5718, 0.2397, 0.6016, 0.1932, 0.6061, 0.1902, 0.5883, 0.2369, 0.579, 0.1932, 0.6061, 0.1499, 0.6114, 0.1475, 0.599, 0.1902, 0.5883, 0.1499, 0.6114, 0.1095, 0.6168, 0.1083, 0.61, 0.1475, 0.599, 0.1475, 0.599, 0.1083, 0.61, 0.1062, 0.6033, 0.1434, 0.5869, 0.1902, 0.5883, 0.1475, 0.599, 0.1434, 0.5869, 0.1852, 0.5706, 0.2369, 0.579, 0.1902, 0.5883, 0.1852, 0.5706, 0.2319, 0.5562, 0.2851, 0.5718, 0.2369, 0.579, 0.2319, 0.5562, 0.281, 0.5449, 0.3323, 0.5673, 0.2851, 0.5718, 0.281, 0.5449, 0.3296, 0.5374, 0.3761, 0.5653, 0.3323, 0.5673, 0.3296, 0.5374, 0.3754, 0.5341, 0.4152, 0.5655, 0.3761, 0.5653, 0.3754, 0.5341, 0.4165, 0.5342, 0.4495, 0.5677, 0.4152, 0.5655, 0.4165, 0.5342, 0.4527, 0.5373, 0.48, 0.5713, 0.4495, 0.5677, 0.4527, 0.5373, 0.485, 0.5428, 0.5101, 0.5762, 0.48, 0.5713, 0.485, 0.5428, 0.5164, 0.5506, 0.5403, 0.5829, 0.5101, 0.5762, 0.5164, 0.5506, 0.5471, 0.5614, 0.5706, 0.5914, 0.5403, 0.5829, 0.5471, 0.5614, 0.5772, 0.5746, 0.6013, 0.6016, 0.5706, 0.5914, 0.5772, 0.5746, 0.6065, 0.5901, 0.6321, 0.6133, 0.6013, 0.6016, 0.6065, 0.5901, 0.6351, 0.6075, 0.6631, 0.626, 0.6321, 0.6133, 0.6351, 0.6075, 0.6631, 0.626, 0.6351, 0.6075, 0.6391, 0.6023, 0.6351, 0.6075, 0.6065, 0.5901, 0.6139, 0.5795, 0.6391, 0.6023, 0.6065, 0.5901, 0.5772, 0.5746, 0.5868, 0.5584, 0.6139, 0.5795, 0.5772, 0.5746, 0.5471, 0.5614, 0.5575, 0.5395, 0.5868, 0.5584, 0.5471, 0.5614, 0.5164, 0.5506, 0.5258, 0.5243, 0.5575, 0.5395, 0.5164, 0.5506, 0.485, 0.5428, 0.4925, 0.5121, 0.5258, 0.5243, 0.485, 0.5428, 0.4527, 0.5373, 0.4573, 0.5047, 0.4925, 0.5121, 0.4527, 0.5373, 0.4165, 0.5342, 0.4181, 0.501, 0.4573, 0.5047, 0.4165, 0.5342, 0.3754, 0.5341, 0.374, 0.501, 0.4181, 0.501, 0.3754, 0.5341, 0.3296, 0.5374, 0.3255, 0.5063, 0.374, 0.501, 0.3296, 0.5374, 0.281, 0.5449, 0.2747, 0.5171, 0.3255, 0.5063, 0.281, 0.5449, 0.2319, 0.5562, 0.2244, 0.533, 0.2747, 0.5171, 0.2319, 0.5562, 0.1852, 0.5706, 0.1779, 0.5532, 0.2244, 0.533, 0.1852, 0.5706, 0.1434, 0.5869, 0.1375, 0.5753, 0.1779, 0.5532, 0.1434, 0.5869, 0.1062, 0.6033, 0.1035, 0.5972, 0.1375, 0.5753, 0.1065, 0.8941, 0.1036, 0.9003, 0.07777, 0.8897, 0.07819, 0.8858, 0.1035, 0.5972, 0.1062, 0.6033, 0.07835, 0.6112, 0.07795, 0.6072, 0.1062, 0.6033, 0.1083, 0.61, 0.07865, 0.6153, 0.07835, 0.6112, 0.1083, 0.61, 0.1095, 0.6168, 0.07882, 0.6194, 0.07865, 0.6153, 0.1095, 0.6168, 0.11, 0.6238, 0.0788, 0.6236, 0.07882, 0.6194, 0.11, 0.6238, 0.1094, 0.6308, 0.07875, 0.6279, 0.0788, 0.6236, 0.1094, 0.6308, 0.1082, 0.6377, 0.07856, 0.632, 0.07875, 0.6279, 0.1082, 0.6377, 0.1062, 0.6443, 0.07821, 0.636, 0.07856, 0.632, 0.1062, 0.6443, 0.1034, 0.6505, 0.07776, 0.6399, 0.07821, 0.636, 0.1044, 0.3467, 0.1072, 0.3529, 0.07899, 0.3606, 0.07864, 0.3566, 0.1072, 0.3529, 0.1092, 0.3596, 0.07918, 0.3646, 0.07899, 0.3606, 0.1092, 0.3596, 0.1101, 0.3666, 0.07926, 0.3688, 0.07918, 0.3646, 0.1101, 0.3666, 0.1102, 0.3738, 0.07927, 0.3729, 0.07926, 0.3688, 0.1102, 0.3738, 0.1097, 0.3809, 0.07909, 0.3771, 0.07927, 0.3729, 0.1097, 0.3809, 0.1085, 0.3879, 0.07877, 0.3812, 0.07909, 0.3771, 0.1085, 0.3879, 0.1064, 0.3946, 0.07828, 0.3852, 0.07877, 0.3812, 0.1064, 0.3946, 0.1034, 0.4011, 0.07774, 0.3891, 0.07828, 0.3852, 0.1028, 0.09773, 0.1056, 0.1042, 0.07793, 0.1126, 0.07744, 0.1088, 0.1056, 0.1042, 0.1078, 0.1107, 0.07826, 0.1166, 0.07793, 0.1126, 0.1078, 0.1107, 0.1089, 0.1177, 0.07855, 0.1207, 0.07826, 0.1166, 0.1089, 0.1177, 0.1094, 0.1247, 0.07862, 0.1249, 0.07855, 0.1207, 0.1094, 0.1247, 0.1091, 0.1317, 0.07854, 0.129, 0.07862, 0.1249, 0.1091, 0.1317, 0.1081, 0.1387, 0.07838, 0.1331, 0.07854, 0.129, 0.1081, 0.1387, 0.106, 0.1452, 0.07807, 0.1372, 0.07838, 0.1331, 0.106, 0.1452, 0.1032, 0.1514, 0.07767, 0.141, 0.07807, 0.1372, 0.1036, 0.8465, 0.1064, 0.8527, 0.07815, 0.861, 0.0777, 0.857, 0.1064, 0.8527, 0.1085, 0.8593, 0.0785, 0.8651, 0.07815, 0.861, 0.1085, 0.8593, 0.1095, 0.8663, 0.0787, 0.8693, 0.0785, 0.8651, 0.1095, 0.8663, 0.1099, 0.8734, 0.07876, 0.8734, 0.0787, 0.8693, 0.1099, 0.8734, 0.1096, 0.8805, 0.0787, 0.8776, 0.07876, 0.8734, 0.1096, 0.8805, 0.1083, 0.8873, 0.07855, 0.8818, 0.0787, 0.8776, 0.1083, 0.8873, 0.1065, 0.8941, 0.07819, 0.8858, 0.07855, 0.8818, 0.02406, 0.8862, 0.0221, 0.8907, 0.0, 0.8731, 0.0228, 0.6053, 0.02461, 0.6098, 0.0, 0.622, 0.02461, 0.6098, 0.02573, 0.6142, 0.0, 0.622, 0.02573, 0.6142, 0.0263, 0.6185, 0.0, 0.622, 0.0263, 0.6185, 0.02642, 0.6227, 0.0, 0.622, 0.02642, 0.6227, 0.02607, 0.627, 0.0, 0.622, 0.02607, 0.627, 0.02525, 0.6312, 0.0, 0.622, 0.02525, 0.6312, 0.02389, 0.6356, 0.0, 0.622, 0.02389, 0.6356, 0.02181, 0.6401, 0.0, 0.622, 0.02319, 0.3539, 0.02502, 0.3585, 0.0, 0.371, 0.02502, 0.3585, 0.02614, 0.363, 0.0, 0.371, 0.02614, 0.363, 0.02673, 0.3674, 0.0, 0.371, 0.02673, 0.3674, 0.02687, 0.3716, 0.0, 0.371, 0.02687, 0.3716, 0.02656, 0.3759, 0.0, 0.371, 0.02656, 0.3759, 0.02577, 0.3802, 0.0, 0.371, 0.02577, 0.3802, 0.02445, 0.3846, 0.0, 0.371, 0.02445, 0.3846, 0.02242, 0.3893, 0.0, 0.371, 0.02257, 0.1075, 0.0245, 0.1122, 0.0, 0.1253, 0.0245, 0.1122, 0.02574, 0.1167, 0.0, 0.1253, 0.02574, 0.1167, 0.02644, 0.1209, 0.0, 0.1253, 0.02644, 0.1209, 0.02669, 0.1251, 0.0, 0.1253, 0.02669, 0.1251, 0.0265, 0.1294, 0.0, 0.1253, 0.0265, 0.1294, 0.02585, 0.1337, 0.0, 0.1253, 0.02585, 0.1337, 0.02465, 0.1381, 0.0, 0.1253, 0.02465, 0.1381, 0.02277, 0.1428, 0.0, 0.1253, 0.02237, 0.856, 0.02427, 0.8605, 0.0, 0.8731, 0.02427, 0.8605, 0.02548, 0.8648, 0.0, 0.8731, 0.02548, 0.8648, 0.02613, 0.8691, 0.0, 0.8731, 0.02613, 0.8691, 0.02632, 0.8733, 0.0, 0.8731, 0.02632, 0.8733, 0.02606, 0.8775, 0.0, 0.8731, 0.02606, 0.8775, 0.02533, 0.8818, 0.0, 0.8731, 0.02533, 0.8818, 0.02406, 0.8862, 0.0, 0.8731, 0.07819, 0.8858, 0.04904, 0.8884, 0.04881, 0.8833, 0.07855, 0.8818, 0.07855, 0.8818, 0.04881, 0.8833, 0.04874, 0.8783, 0.0787, 0.8776, 0.0787, 0.8776, 0.04874, 0.8783, 0.0488, 0.8734, 0.07876, 0.8734, 0.07876, 0.8734, 0.0488, 0.8734, 0.04883, 0.8685, 0.0787, 0.8693, 0.0787, 0.8693, 0.04883, 0.8685, 0.04884, 0.8636, 0.0785, 0.8651, 0.0785, 0.8651, 0.04884, 0.8636, 0.04903, 0.8585, 0.07815, 0.861, 0.07815, 0.861, 0.04903, 0.8585, 0.04943, 0.8534, 0.0777, 0.857, 0.07767, 0.141, 0.04976, 0.145, 0.04935, 0.1398, 0.07807, 0.1372, 0.07807, 0.1372, 0.04935, 0.1398, 0.04912, 0.1348, 0.07838, 0.1331, 0.07838, 0.1331, 0.04912, 0.1348, 0.04907, 0.1299, 0.07854, 0.129, 0.07854, 0.129, 0.04907, 0.1299, 0.04903, 0.125, 0.07862, 0.1249, 0.07862, 0.1249, 0.04903, 0.125, 0.04903, 0.1202, 0.07855, 0.1207, 0.07855, 0.1207, 0.04903, 0.1202, 0.04908, 0.1153, 0.07826, 0.1166, 0.07826, 0.1166, 0.04908, 0.1153, 0.04924, 0.1103, 0.07793, 0.1126, 0.07793, 0.1126, 0.04924, 0.1103, 0.04963, 0.1053, 0.07744, 0.1088, 0.07774, 0.3891, 0.04956, 0.3922, 0.04933, 0.387, 0.07828, 0.3852, 0.07828, 0.3852, 0.04933, 0.387, 0.04924, 0.382, 0.07877, 0.3812, 0.07877, 0.3812, 0.04924, 0.382, 0.04933, 0.3771, 0.07909, 0.3771, 0.07909, 0.3771, 0.04933, 0.3771, 0.04942, 0.3721, 0.07927, 0.3729, 0.07927, 0.3729, 0.04942, 0.3721, 0.04955, 0.3672, 0.07926, 0.3688, 0.07926, 0.3688, 0.04955, 0.3672, 0.04976, 0.3623, 0.07918, 0.3646, 0.07918, 0.3646, 0.04976, 0.3623, 0.05007, 0.3572, 0.07899, 0.3606, 0.07899, 0.3606, 0.05007, 0.3572, 0.05061, 0.3521, 0.07864, 0.3566, 0.07776, 0.6399, 0.04919, 0.6435, 0.04894, 0.6383, 0.07821, 0.636, 0.07821, 0.636, 0.04894, 0.6383, 0.04884, 0.6332, 0.07856, 0.632, 0.07856, 0.632, 0.04884, 0.6332, 0.04884, 0.6282, 0.07875, 0.6279, 0.07875, 0.6279, 0.04884, 0.6282, 0.04888, 0.6233, 0.0788, 0.6236, 0.0788, 0.6236, 0.04888, 0.6233, 0.04899, 0.6184, 0.07882, 0.6194, 0.07882, 0.6194, 0.04899, 0.6184, 0.0492, 0.6134, 0.07865, 0.6153, 0.07865, 0.6153, 0.0492, 0.6134, 0.04945, 0.6084, 0.07835, 0.6112, 0.07835, 0.6112, 0.04945, 0.6084, 0.04993, 0.6032, 0.07795, 0.6072, 0.07777, 0.8897, 0.04938, 0.8937, 0.04904, 0.8884, 0.07819, 0.8858, 0.04904, 0.8884, 0.03379, 0.8885, 0.03439, 0.8832, 0.04881, 0.8833, 0.03379, 0.8885, 0.02406, 0.8862, 0.02533, 0.8818, 0.03439, 0.8832, 0.04881, 0.8833, 0.03439, 0.8832, 0.03482, 0.8782, 0.04874, 0.8783, 0.03439, 0.8832, 0.02533, 0.8818, 0.02606, 0.8775, 0.03482, 0.8782, 0.04874, 0.8783, 0.03482, 0.8782, 0.03494, 0.8734, 0.0488, 0.8734, 0.03482, 0.8782, 0.02606, 0.8775, 0.02632, 0.8733, 0.03494, 0.8734, 0.0488, 0.8734, 0.03494, 0.8734, 0.03485, 0.8686, 0.04883, 0.8685, 0.03494, 0.8734, 0.02632, 0.8733, 0.02613, 0.8691, 0.03485, 0.8686, 0.04883, 0.8685, 0.03485, 0.8686, 0.03456, 0.8636, 0.04884, 0.8636, 0.03485, 0.8686, 0.02613, 0.8691, 0.02548, 0.8648, 0.03456, 0.8636, 0.04884, 0.8636, 0.03456, 0.8636, 0.03402, 0.8582, 0.04903, 0.8585, 0.03456, 0.8636, 0.02548, 0.8648, 0.02427, 0.8605, 0.03402, 0.8582, 0.04903, 0.8585, 0.03402, 0.8582, 0.0332, 0.8523, 0.04943, 0.8534, 0.03402, 0.8582, 0.02427, 0.8605, 0.02237, 0.856, 0.0332, 0.8523, 0.04976, 0.145, 0.03375, 0.1461, 0.03445, 0.1403, 0.04935, 0.1398, 0.03375, 0.1461, 0.02277, 0.1428, 0.02465, 0.1381, 0.03445, 0.1403, 0.04935, 0.1398, 0.03445, 0.1403, 0.03497, 0.1349, 0.04912, 0.1348, 0.03445, 0.1403, 0.02465, 0.1381, 0.02585, 0.1337, 0.03497, 0.1349, 0.04912, 0.1348, 0.03497, 0.1349, 0.03527, 0.1299, 0.04907, 0.1299, 0.03497, 0.1349, 0.02585, 0.1337, 0.0265, 0.1294, 0.03527, 0.1299, 0.04907, 0.1299, 0.03527, 0.1299, 0.03531, 0.1251, 0.04903, 0.125, 0.03527, 0.1299, 0.0265, 0.1294, 0.02669, 0.1251, 0.03531, 0.1251, 0.04903, 0.125, 0.03531, 0.1251, 0.03515, 0.1203, 0.04903, 0.1202, 0.03531, 0.1251, 0.02669, 0.1251, 0.02644, 0.1209, 0.03515, 0.1203, 0.04903, 0.1202, 0.03515, 0.1203, 0.03484, 0.1153, 0.04908, 0.1153, 0.03515, 0.1203, 0.02644, 0.1209, 0.02574, 0.1167, 0.03484, 0.1153, 0.04908, 0.1153, 0.03484, 0.1153, 0.03431, 0.11, 0.04924, 0.1103, 0.03484, 0.1153, 0.02574, 0.1167, 0.0245, 0.1122, 0.03431, 0.11, 0.04924, 0.1103, 0.03431, 0.11, 0.03365, 0.1041, 0.04963, 0.1053, 0.03431, 0.11, 0.0245, 0.1122, 0.02257, 0.1075, 0.03365, 0.1041, 0.04956, 0.3922, 0.03352, 0.393, 0.03433, 0.3871, 0.04933, 0.387, 0.03352, 0.393, 0.02242, 0.3893, 0.02445, 0.3846, 0.03433, 0.3871, 0.04933, 0.387, 0.03433, 0.3871, 0.03492, 0.3817, 0.04924, 0.382, 0.03433, 0.3871, 0.02445, 0.3846, 0.02577, 0.3802, 0.03492, 0.3817, 0.04924, 0.382, 0.03492, 0.3817, 0.03534, 0.3767, 0.04933, 0.3771, 0.03492, 0.3817, 0.02577, 0.3802, 0.02656, 0.3759, 0.03534, 0.3767, 0.04933, 0.3771, 0.03534, 0.3767, 0.03556, 0.3718, 0.04942, 0.3721, 0.03534, 0.3767, 0.02656, 0.3759, 0.02687, 0.3716, 0.03556, 0.3718, 0.04942, 0.3721, 0.03556, 0.3718, 0.03557, 0.3669, 0.04955, 0.3672, 0.03556, 0.3718, 0.02687, 0.3716, 0.02673, 0.3674, 0.03557, 0.3669, 0.04955, 0.3672, 0.03557, 0.3669, 0.03537, 0.3619, 0.04976, 0.3623, 0.03557, 0.3669, 0.02673, 0.3674, 0.02614, 0.363, 0.03537, 0.3619, 0.04976, 0.3623, 0.03537, 0.3619, 0.03498, 0.3566, 0.05007, 0.3572, 0.03537, 0.3619, 0.02614, 0.363, 0.02502, 0.3585, 0.03498, 0.3566, 0.05007, 0.3572, 0.03498, 0.3566, 0.03436, 0.3504, 0.05061, 0.3521, 0.03498, 0.3566, 0.02502, 0.3585, 0.02319, 0.3539, 0.03436, 0.3504, 0.04919, 0.6435, 0.03268, 0.6442, 0.03366, 0.6381, 0.04894, 0.6383, 0.03268, 0.6442, 0.02181, 0.6401, 0.02389, 0.6356, 0.03366, 0.6381, 0.04894, 0.6383, 0.03366, 0.6381, 0.03433, 0.6328, 0.04884, 0.6332, 0.03366, 0.6381, 0.02389, 0.6356, 0.02525, 0.6312, 0.03433, 0.6328, 0.04884, 0.6332, 0.03433, 0.6328, 0.03484, 0.6278, 0.04884, 0.6282, 0.03433, 0.6328, 0.02525, 0.6312, 0.02607, 0.627, 0.03484, 0.6278, 0.04884, 0.6282, 0.03484, 0.6278, 0.03512, 0.623, 0.04888, 0.6233, 0.03484, 0.6278, 0.02607, 0.627, 0.02642, 0.6227, 0.03512, 0.623, 0.04888, 0.6233, 0.03512, 0.623, 0.03507, 0.6181, 0.04899, 0.6184, 0.03512, 0.623, 0.02642, 0.6227, 0.0263, 0.6185, 0.03507, 0.6181, 0.04899, 0.6184, 0.03507, 0.6181, 0.03482, 0.6132, 0.0492, 0.6134, 0.03507, 0.6181, 0.0263, 0.6185, 0.02573, 0.6142, 0.03482, 0.6132, 0.0492, 0.6134, 0.03482, 0.6132, 0.03439, 0.6078, 0.04945, 0.6084, 0.03482, 0.6132, 0.02573, 0.6142, 0.02461, 0.6098, 0.03439, 0.6078, 0.04945, 0.6084, 0.03439, 0.6078, 0.03369, 0.6019, 0.04993, 0.6032, 0.03439, 0.6078, 0.02461, 0.6098, 0.0228, 0.6053, 0.03369, 0.6019, 0.04938, 0.8937, 0.03288, 0.8945, 0.03379, 0.8885, 0.04904, 0.8884, 0.03288, 0.8945, 0.0221, 0.8907, 0.02406, 0.8862, 0.03379, 0.8885])
me_sphere.materials.append(mat_balloon)
me_sphere.use_remesh_preserve_volume = False
me_sphere.use_remesh_preserve_attributes = False
me_sphere.use_mirror_vertex_groups = False
me_sphere.update()

# ---- objects
ob_sphere = bpy.data.objects.new('Sphere', me_sphere)

# ---- transforms, parenting, visibility, modifiers, constraints
ob_sphere.location = (0.0, 0.0, 0.0)
ob_sphere.lineart.crease_threshold = 0.0

# ---- collection membership
col_collection_1.objects.link(ob_sphere)

# ---- scene / render settings (as saved in the file)
scene.frame_start = 1; scene.frame_end = 250; scene.frame_set(1)
scene.render.engine = 'BLENDER_EEVEE_NEXT'
scene.render.image_settings.color_mode = 'RGB'
scene.render.image_settings.compression = 90
scene.render.resolution_percentage = 50
scene.render.dither_intensity = 0.0
scene.render.bake_margin = 2
scene.render.bake_bias = 0.0
scene.cycles.use_denoising = False
scene.cycles.samples = 10
scene.cycles.sampling_pattern = 'TABULATED_SOBOL'
scene.cycles.light_sampling_threshold = 0.0
scene.cycles.use_adaptive_sampling = False
scene.cycles.use_light_tree = False
scene.cycles.blur_glossy = 0.0
scene.cycles.volume_bounces = 1
scene.cycles.pixel_filter_type = 'GAUSSIAN'
scene.cycles.sample_clamp_indirect = 0.0
scene.view_settings.view_transform = 'Standard'
bpy.context.view_layer.update()

# ---- added for rendering (the .blend has no active camera and no usable light): camera, sun
cam_auto = bpy.data.cameras.new('AutoCamera')
cam_auto.lens = 50.0
cam_auto.sensor_width = 36.0
cam_auto.clip_end = 1000.0
ob_auto_camera = bpy.data.objects.new('AutoCamera', cam_auto)
scene.collection.objects.link(ob_auto_camera)
ob_auto_camera.location = (1.86487, -2.16349, 1.4919)
ob_auto_camera.rotation_euler = (1.09748, -7.21219e-08, 0.694738)
scene.camera = ob_auto_camera
light_auto_sun = bpy.data.lights.new('AutoSun', 'SUN')
light_auto_sun.energy = 3.0
light_auto_sun.angle = 0.0523599
ob_auto_sun = bpy.data.objects.new('AutoSun', light_auto_sun)
scene.collection.objects.link(ob_auto_sun)
ob_auto_sun.rotation_euler = (0.872665, 0.174533, 0.523599)
bpy.context.view_layer.update()
